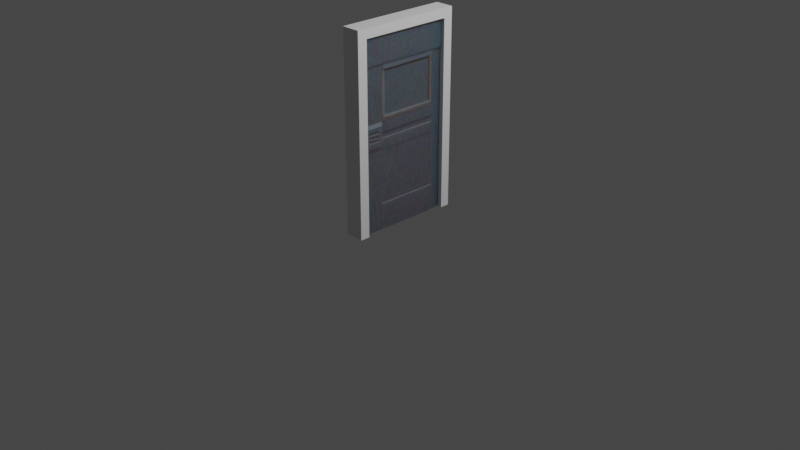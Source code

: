 # Source: door.blend  (saved by Blender 3.3.6; exported with 4.5.12 LTS)
import bpy
from mathutils import Matrix  # noqa: F401  (used for matrix-valued properties, if any)

bpy.ops.wm.read_factory_settings(use_empty=True)
scene = bpy.context.scene
scene.name = 'Scene'

# ---- collections
col_collection = bpy.data.collections.new('Collection'); scene.collection.children.link(col_collection)

# ---- materials (node trees are filled in below, after node groups)
mat_material = bpy.data.materials.new('Material')
mat_material.alpha_threshold = 0.0
mat_material.use_transparent_shadow = False
mat_material.roughness = 0.5
mat_material.line_color = (0.0, 0.0, 0.0, 1.0)
mat_material_001 = bpy.data.materials.new('Material.001')
mat_material_001.alpha_threshold = 0.0
mat_material_001.use_transparent_shadow = False
mat_material_001.roughness = 0.5
mat_material_001.line_color = (0.0, 0.0, 0.0, 1.0)

# ---- material node trees
mat_material.use_nodes = True; mat_material.node_tree.nodes.clear()
_N = mat_material.node_tree.nodes; _L = mat_material.node_tree.links
n0 = _N.new('ShaderNodeOutputMaterial'); n0.name = 'Material Output'; n0.location = (300, 300)
n1 = _N.new('ShaderNodeBsdfPrincipled'); n1.name = 'Principled BSDF'; n1.location = (10, 300)
n1.distribution = 'GGX'
n1.subsurface_method = 'RANDOM_WALK_SKIN'
n1.inputs[3].default_value = 1.45
n1.inputs[27].default_value = (0.0, 0.0, 0.0, 1.0)
n1.inputs[28].default_value = 1.0
_L.new(n1.outputs[0], n0.inputs[0])
n0.is_active_output = True
mat_material_001.use_nodes = True; mat_material_001.node_tree.nodes.clear()
_N = mat_material_001.node_tree.nodes; _L = mat_material_001.node_tree.links
n0 = _N.new('ShaderNodeOutputMaterial'); n0.name = 'Material Output'; n0.location = (300, 300)
n1 = _N.new('ShaderNodeBsdfPrincipled'); n1.name = 'Principled BSDF'; n1.location = (10, 300)
n1.distribution = 'GGX'
n1.subsurface_method = 'RANDOM_WALK_SKIN'
n1.inputs[1].default_value = 0.625
n1.inputs[3].default_value = 1.45
n1.inputs[8].default_value = 1.0
n1.inputs[10].default_value = 0.2
n1.inputs[13].default_value = 0.7568
n1.inputs[14].default_value = (0.8778, 0.8807, 0.8881, 1.0)
n1.inputs[27].default_value = (0.0, 0.0, 0.0, 1.0)
n1.inputs[28].default_value = 1.0
n2 = _N.new('ShaderNodeTexNoise'); n2.name = 'Noise Texture'; n2.location = (-372, 60)
n2.width = 180
n2.inputs[2].default_value = 8.4
n2.inputs[3].default_value = 15.0
n2.inputs[8].default_value = 4.8
n3 = _N.new('ShaderNodeMix'); n3.name = 'Mix'; n3.location = (-160, 180)
n3.data_type = 'RGBA'
n3.inputs[0].default_value = 0.2
n3.inputs[6].default_value = (0.09056, 0.1131, 0.1646, 1.0)
_L.new(n1.outputs[0], n0.inputs[0])
_L.new(n2.outputs[1], n3.inputs[7])
_L.new(n3.outputs[2], n1.inputs[0])
n0.is_active_output = True

# ---- world
world_world = bpy.data.worlds.new('World'); scene.world = world_world
world_world.use_nodes = True; world_world.node_tree.nodes.clear()
_N = world_world.node_tree.nodes; _L = world_world.node_tree.links
n0 = _N.new('ShaderNodeOutputWorld'); n0.name = 'World Output'; n0.location = (300, 300)
n1 = _N.new('ShaderNodeBackground'); n1.name = 'Background'; n1.location = (10, 300)
n1.inputs[0].default_value = (0.05088, 0.05088, 0.05088, 1.0)
_L.new(n1.outputs[0], n0.inputs[0])
n0.is_active_output = True
world_world.color = (0.05088, 0.05088, 0.05088)
world_world.use_sun_shadow = False
world_world.sun_shadow_jitter_overblur = 0.0

# ---- cameras
cam_camera = bpy.data.cameras.new('Camera')
cam_camera.clip_end = 100.0
cam_camera.ortho_scale = 7.314

# ---- lights
light_light = bpy.data.lights.new('Light', 'POINT')
light_light.transmission_factor = 0.0
light_light.energy = 1000.0
light_light.shadow_soft_size = 0.1
light_light.shadow_maximum_resolution = 0.006
light_light.use_absolute_resolution = True

# ---- meshes
me_cube = bpy.data.meshes.new('Cube')
me_cube.from_pydata([(1.0, 1.0, 1.0), (1.0, 1.0, -1.0), (1.0, -1.0, 1.0), (1.0, -1.0, -1.0), (-1.0, 1.0, 1.0), (-1.0, 1.0, -1.0), (-1.0, -1.0, 1.0), (-1.0, -1.0, -1.0), (1.0, 1.0, 0.9058), (-1.0, -1.0, 0.9058), (1.0, -1.0, 0.9058), (-1.0, 1.0, 0.9058), (-1.0, -0.8254, -1.0), (1.0, -0.8254, 1.0), (-1.0, -0.8254, 1.0), (1.0, -0.8254, -1.0), (1.0, -0.8254, 0.9058), (-1.0, -0.8254, 0.9058), (-1.0, 0.8345, 1.0), (1.0, 0.8345, -1.0), (-1.0, 0.8345, 0.9058), (-1.0, 0.8345, -1.0), (1.0, 0.8345, 1.0), (1.0, 0.8345, 0.9058)], [], [(13, 14, 6, 2), (10, 2, 6, 9), (20, 18, 4, 11), (12, 15, 3, 7), (16, 13, 2, 10), (11, 4, 0, 8), (5, 11, 8, 1), (15, 16, 10, 3), (21, 20, 11, 5), (3, 10, 9, 7), (7, 9, 17, 12), (17, 20, 23, 16), (23, 22, 13, 16), (17, 16, 15, 12), (9, 6, 14, 17), (22, 18, 14, 13), (0, 4, 18, 22), (5, 1, 19, 21), (8, 0, 22, 23), (1, 8, 23, 19), (20, 21, 19, 23), (17, 14, 18, 20)])
_uv = me_cube.uv_layers.new(name='UVMap')
_uv.uv.foreach_set('vector', [0.625, 0.7282, 0.875, 0.7282, 0.875, 0.75, 0.625, 0.75, 0.6132, 0.75, 0.625, 0.75, 0.625, 1.0, 0.6132, 1.0, 0.6132, 0.2293, 0.625, 0.2293, 0.625, 0.25, 0.6132, 0.25, 0.125, 0.7282, 0.375, 0.7282, 0.375, 0.75, 0.125, 0.75, 0.6132, 0.7282, 0.625, 0.7282, 0.625, 0.75, 0.6132, 0.75, 0.6132, 0.25, 0.625, 0.25, 0.625, 0.5, 0.6132, 0.5, 0.375, 0.25, 0.6132, 0.25, 0.6132, 0.5, 0.375, 0.5, 0.375, 0.7282, 0.6132, 0.7282, 0.6132, 0.75, 0.375, 0.75, 0.375, 0.2293, 0.6132, 0.2293, 0.6132, 0.25, 0.375, 0.25, 0.375, 0.75, 0.6132, 0.75, 0.6132, 1.0, 0.375, 1.0, 0.375, 0.0, 0.6132, 0.0, 0.6132, 0.02183, 0.375, 0.02183, 0.6132, 0.02183, 0.6132, 0.2293, 0.6132, 0.5207, 0.6132, 0.7282, 0.6132, 0.5207, 0.625, 0.5207, 0.625, 0.7282, 0.6132, 0.7282, 0.6132, 0.02183, 0.6132, 0.7282, 0.375, 0.7282, 0.375, 0.02183, 0.6132, 0.0, 0.625, 0.0, 0.625, 0.02183, 0.6132, 0.02183, 0.625, 0.5207, 0.875, 0.5207, 0.875, 0.7282, 0.625, 0.7282, 0.625, 0.5, 0.875, 0.5, 0.875, 0.5207, 0.625, 0.5207, 0.125, 0.5, 0.375, 0.5, 0.375, 0.5207, 0.125, 0.5207, 0.6132, 0.5, 0.625, 0.5, 0.625, 0.5207, 0.6132, 0.5207, 0.375, 0.5, 0.6132, 0.5, 0.6132, 0.5207, 0.375, 0.5207, 0.6132, 0.2293, 0.375, 0.2293, 0.375, 0.5207, 0.6132, 0.5207, 0.6132, 0.02183, 0.625, 0.02183, 0.625, 0.2293, 0.6132, 0.2293])
me_cube.materials.append(mat_material)
me_cube.use_mirror_vertex_groups = False
me_cube.update()
me_cube_001 = bpy.data.meshes.new('Cube.001')
me_cube_001.from_pydata([(1.0, 1.0, 1.0), (1.0, 1.0, -1.0), (1.0, -1.0, 1.0), (1.0, -1.0, -1.0), (-1.0, 1.0, 1.0), (-1.0, 1.0, -1.0), (-1.0, -1.0, 1.0), (-1.0, -1.0, -1.0), (1.0, 1.0, 0.7088), (1.0, 1.0, 0.4231), (1.0, 1.0, 0.1373), (1.0, 1.0, -0.1484), (1.0, 1.0, -0.4341), (1.0, 1.0, -0.7198), (-1.0, -1.0, -0.7198), (-1.0, -1.0, -0.4341), (-1.349, -0.9591, -0.1084), (-1.349, -0.9591, 0.1021), (-1.0, -1.0, 0.4231), (-1.0, -1.0, 0.7088), (1.0, -1.0, 0.7088), (1.0, -1.0, 0.4231), (1.341, -0.9607, 0.09975), (1.341, -0.9607, -0.1108), (1.0, -1.0, -0.4341), (1.0, -1.0, -0.7198), (-1.0, 1.0, 0.7088), (-1.0, 1.0, 0.4231), (-1.0, 1.0, 0.1373), (-1.0, 1.0, -0.1484), (-1.0, 1.0, -0.4341), (-1.0, 1.0, -0.7198), (-1.0, 0.7835, -1.0), (-1.0, 0.4502, -1.0), (-1.0, 0.1169, -1.0), (-1.0, -0.2165, -1.0), (-1.0, -0.5498, -1.0), (1.0, 0.7835, 1.0), (1.0, 0.4502, 1.0), (1.0, 0.1169, 1.0), (1.0, -0.2165, 1.0), (1.0, -0.5498, 1.0), (-1.0, 0.1169, 1.0), (1.0, -0.5498, -1.0), (1.0, -0.2165, -1.0), (1.0, 0.1169, -1.0), (1.0, 0.4502, -1.0), (1.0, 0.7835, -1.0), (1.0, 0.7835, -0.7198), (1.0, 0.4502, -0.7198), (1.0, 0.1169, -0.7198), (1.0, -0.2165, -0.7198), (1.0, -0.5498, -0.7198), (1.0, 0.7835, -0.4341), (-0.8239, 0.1169, -0.7198), (-0.8239, -0.2165, -0.7198), (-0.8239, -0.5498, -0.7198), (1.0, -0.5498, -0.4341), (1.0, 0.7835, -0.1484), (1.0, 0.4502, -0.1484), (1.0, 0.1169, -0.1484), (1.0, -0.2165, -0.1484), (1.341, -0.5857, -0.1108), (1.242, 0.7299, 0.1909), (1.242, 0.4502, 0.1909), (1.242, 0.1169, 0.1909), (1.242, -0.2165, 0.1909), (1.341, -0.5857, 0.09975), (1.0, 0.7835, 0.4231), (1.0, -0.5498, 0.4231), (1.242, 0.7299, 0.6552), (1.242, 0.4502, 0.6552), (1.242, 0.1169, 0.6552), (1.242, -0.2165, 0.6552), (1.242, -0.4962, 0.6552), (-1.0, -0.5498, -0.7198), (-1.0, -0.2165, -0.7198), (-1.0, 0.1169, -0.7198), (-1.0, 0.4502, -0.7198), (-1.0, 0.7835, -0.7198), (-1.0, -0.5498, -0.4341), (-1.0, 0.7835, -0.4341), (-1.349, -0.5841, -0.1084), (-1.0, -0.2165, -0.1484), (-1.0, 0.1169, -0.1484), (-1.0, 0.4502, -0.1484), (-1.0, 0.7835, -0.1484), (-1.349, -0.5841, 0.1021), (-1.294, -0.2165, 0.1909), (-1.294, 0.1169, 0.1909), (-1.294, 0.4502, 0.1909), (-1.294, 0.7299, 0.1909), (-1.0, -0.5498, 0.4231), (-1.0, 0.7835, 0.4231), (-1.294, -0.4962, 0.6552), (-1.294, -0.2165, 0.6552), (-1.294, 0.1169, 0.6552), (-1.294, 0.4502, 0.6552), (-1.294, 0.7299, 0.6552), (-1.0, -1.0, -0.1484), (-1.0, -1.0, 0.1373), (1.0, -1.0, 0.1373), (1.0, -1.0, -0.1484), (1.0, -0.5498, -0.1484), (1.242, -0.4962, 0.1909), (-1.0, -0.5498, -0.1484), (-1.294, -0.4962, 0.1909), (1.0, 0.7835, 0.1373), (1.0, 0.4502, 0.1373), (1.0, 0.1169, 0.1373), (1.0, -0.2165, 0.1373), (1.0, -0.5498, 0.1373), (1.0, 0.7835, 0.7088), (1.0, 0.4502, 0.7088), (1.0, 0.1169, 0.7088), (1.0, -0.2165, 0.7088), (1.0, -0.5498, 0.7088), (-1.0, -0.5498, 0.1373), (-1.0, -0.2165, 0.1373), (-1.0, 0.1169, 0.1373), (-1.0, 0.4502, 0.1373), (-1.0, 0.7835, 0.1373), (-1.0, -0.5498, 0.7088), (-1.0, -0.2165, 0.7088), (-1.0, 0.1169, 0.7088), (-1.0, 0.4502, 0.7088), (-1.0, 0.7835, 0.7088), (-1.294, -0.4962, 0.4231), (-1.294, 0.7299, 0.4231), (1.242, 0.7299, 0.4231), (1.242, -0.4962, 0.4231), (0.6213, 0.7299, 0.4231), (0.6213, 0.4502, 0.4231), (0.6213, 0.1169, 0.4231), (0.6213, -0.2165, 0.4231), (0.6213, -0.4962, 0.4231), (-0.5731, -0.4916, 0.4224), (-0.5731, -0.2118, 0.4224), (-0.5731, 0.1215, 0.4224), (-0.5731, 0.4548, 0.4224), (-0.5731, 0.7346, 0.4224), (-0.5731, -0.2118, 0.6545), (-0.5731, 0.1215, 0.6545), (-0.5731, 0.4548, 0.6545), (-0.5731, -0.2118, 0.1903), (-0.5731, 0.1215, 0.1903), (-0.5731, 0.4548, 0.1903), (0.6213, 0.4502, 0.6552), (0.6213, 0.1169, 0.6552), (0.6213, -0.2165, 0.6552), (0.6213, 0.4502, 0.1909), (0.6213, 0.1169, 0.1909), (0.6213, -0.2165, 0.1909), (0.6213, 0.7299, 0.1909), (0.6213, -0.4962, 0.1909), (0.6213, 0.7299, 0.6552), (0.6213, -0.4962, 0.6552), (-0.5731, -0.4916, 0.1903), (-0.5731, 0.7346, 0.1903), (-0.5731, -0.4916, 0.6545), (-0.5731, 0.7346, 0.6545), (-1.0, -1.0, -0.09123), (-1.0, -1.0, -0.03409), (-1.0, -1.0, 0.02305), (-1.0, -1.0, 0.0802), (1.0, -1.0, 0.0802), (1.0, -1.0, 0.02305), (1.0, -1.0, -0.03409), (1.0, -1.0, -0.09123), (-1.0, -0.5498, 0.0802), (-1.0, -0.5498, 0.02305), (-1.0, -0.5498, -0.03409), (-1.0, -0.5498, -0.09123), (-1.0, -0.2165, 0.0802), (-1.0, -0.2165, 0.02305), (-1.0, -0.2165, -0.03409), (-1.0, -0.2165, -0.09123), (-1.0, 0.1169, 0.0802), (-1.0, 0.1169, 0.02305), (-1.0, 0.1169, -0.03409), (-1.0, 0.1169, -0.09123), (-1.0, 0.4502, 0.0802), (-1.0, 0.4502, 0.02305), (-1.0, 0.4502, -0.03409), (-1.0, 0.4502, -0.09123), (-1.0, 0.7835, 0.0802), (-1.0, 0.7835, 0.02305), (-1.0, 0.7835, -0.03409), (-1.0, 0.7835, -0.09123), (1.0, 0.7835, 0.0802), (1.0, 0.7835, 0.02305), (1.0, 0.7835, -0.03409), (1.0, 0.7835, -0.09123), (1.0, 0.4502, 0.0802), (1.0, 0.4502, 0.02305), (1.0, 0.4502, -0.03409), (1.0, 0.4502, -0.09123), (1.0, 0.1169, 0.0802), (1.0, 0.1169, 0.02305), (1.0, 0.1169, -0.03409), (1.0, 0.1169, -0.09123), (1.0, -0.2165, 0.0802), (1.0, -0.2165, 0.02305), (1.0, -0.2165, -0.03409), (1.0, -0.2165, -0.09123), (1.0, -0.5498, 0.0802), (1.0, -0.5498, 0.02305), (1.0, -0.5498, -0.03409), (1.0, -0.5498, -0.09123), (-1.349, -0.9591, -0.06632), (-1.349, -0.9591, -0.02422), (-1.349, -0.9591, 0.01789), (-1.349, -0.9591, 0.05999), (1.341, -0.9607, 0.05764), (1.341, -0.9607, 0.01554), (1.341, -0.9607, -0.02657), (1.341, -0.9607, -0.06867), (-1.349, -0.5841, 0.05999), (-1.349, -0.5841, 0.01789), (-1.349, -0.5841, -0.02422), (-1.349, -0.5841, -0.06632), (1.341, -0.5857, 0.05764), (1.341, -0.5857, 0.01554), (1.341, -0.5857, -0.02657), (1.341, -0.5857, -0.06867), (1.0, -0.6133, -0.1484), (1.0, -0.6883, -0.1484), (1.0, -0.7634, -0.1484), (1.0, -0.8384, -0.1484), (1.0, -0.9134, -0.1484), (1.0, -0.6133, 0.1373), (1.0, -0.6883, 0.1373), (1.0, -0.7634, 0.1373), (1.0, -0.8384, 0.1373), (1.0, -0.9134, 0.1373), (1.341, -0.6386, -0.1108), (1.341, -0.701, -0.1108), (1.341, -0.7635, -0.1108), (1.341, -0.826, -0.1108), (1.341, -0.8885, -0.1108), (1.341, -0.6386, 0.09975), (1.341, -0.701, 0.09975), (1.341, -0.7635, 0.09975), (1.341, -0.826, 0.09975), (1.341, -0.8885, 0.09975), (1.341, -0.6386, -0.06867), (1.341, -0.701, -0.06867), (1.341, -0.7635, -0.06867), (1.341, -0.826, -0.06867), (1.341, -0.8885, -0.06867), (1.341, -0.6386, -0.02657), (1.341, -0.701, -0.02657), (1.341, -0.7635, -0.02657), (1.341, -0.826, -0.02657), (1.341, -0.8885, -0.02657), (1.341, -0.6386, 0.01554), (1.341, -0.701, 0.01554), (1.341, -0.7635, 0.01554), (1.341, -0.826, 0.01554), (1.341, -0.8885, 0.01554), (1.341, -0.6386, 0.05764), (1.341, -0.701, 0.05764), (1.341, -0.7635, 0.05764), (1.341, -0.826, 0.05764), (1.341, -0.8885, 0.05764), (1.341, -0.6698, -0.06867), (1.341, -0.7323, -0.06867), (1.341, -0.7948, -0.06867), (1.341, -0.8573, -0.06867), (1.341, -0.6698, -0.02657), (1.341, -0.7323, -0.02657), (1.341, -0.7948, -0.02657), (1.341, -0.8573, -0.02657), (1.341, -0.6698, 0.01554), (1.341, -0.7323, 0.01554), (1.341, -0.7948, 0.01554), (1.341, -0.8573, 0.01554), (1.341, -0.6698, 0.05764), (1.341, -0.7323, 0.05764), (1.341, -0.7948, 0.05764), (1.341, -0.8573, 0.05764), (1.341, -0.6386, 0.03659), (1.341, -0.701, 0.03659), (1.341, -0.7635, 0.03659), (1.341, -0.826, 0.03659), (1.341, -0.8885, 0.03659), (1.341, -0.6386, -0.005517), (1.341, -0.701, -0.005517), (1.341, -0.7635, -0.005517), (1.341, -0.826, -0.005517), (1.341, -0.8885, -0.005517), (1.341, -0.6386, -0.04762), (1.341, -0.701, -0.04762), (1.341, -0.7635, -0.04762), (1.341, -0.826, -0.04762), (1.341, -0.8885, -0.04762), (1.341, -0.8573, -0.04762), (1.341, -0.7948, -0.04762), (1.341, -0.7323, -0.04762), (1.341, -0.6698, -0.04762), (1.341, -0.8573, -0.005517), (1.341, -0.7948, -0.005517), (1.341, -0.7323, -0.005517), (1.341, -0.6698, -0.005517), (1.341, -0.8573, 0.03659), (1.341, -0.7948, 0.03659), (1.341, -0.7323, 0.03659), (1.341, -0.6698, 0.03659), (1.015, -0.6698, -0.02657), (1.015, -0.701, -0.02657), (1.015, -0.7323, -0.02657), (1.015, -0.7635, -0.02657), (1.015, -0.7948, -0.02657), (1.015, -0.826, -0.02657), (1.015, -0.8573, -0.02657), (1.015, -0.8885, -0.02657), (1.015, -0.6698, 0.01554), (1.015, -0.701, 0.01554), (1.015, -0.7323, 0.01554), (1.015, -0.7635, 0.01554), (1.015, -0.7948, 0.01554), (1.015, -0.826, 0.01554), (1.015, -0.8573, 0.01554), (1.015, -0.8885, 0.01554), (1.015, -0.6698, 0.05764), (1.015, -0.701, 0.05764), (1.015, -0.7323, 0.05764), (1.015, -0.7635, 0.05764), (1.015, -0.7948, 0.05764), (1.015, -0.826, 0.05764), (1.015, -0.8573, 0.05764), (1.015, -0.8885, 0.05764), (1.015, -0.6386, -0.02657), (1.015, -0.6386, 0.01554), (1.015, -0.6386, 0.05764), (1.015, -0.6386, 0.03659), (1.015, -0.701, 0.03659), (1.015, -0.7635, 0.03659), (1.015, -0.826, 0.03659), (1.015, -0.8885, 0.03659), (1.015, -0.6386, -0.005517), (1.015, -0.701, -0.005517), (1.015, -0.7635, -0.005517), (1.015, -0.826, -0.005517), (1.015, -0.8885, -0.005517), (1.015, -0.6386, -0.04762), (1.015, -0.701, -0.04762), (1.015, -0.7635, -0.04762), (1.015, -0.826, -0.04762), (1.015, -0.8885, -0.04762), (1.015, -0.8573, -0.04762), (1.015, -0.7948, -0.04762), (1.015, -0.7323, -0.04762), (1.015, -0.6698, -0.04762), (1.015, -0.8573, -0.005517), (1.015, -0.7948, -0.005517), (1.015, -0.7323, -0.005517), (1.015, -0.6698, -0.005517), (1.015, -0.8573, 0.03659), (1.015, -0.7948, 0.03659), (1.015, -0.7323, 0.03659), (1.015, -0.6698, 0.03659), (-1.0, -0.925, -0.1484), (-1.0, -0.8499, -0.1484), (-1.0, -0.7749, -0.1484), (-1.0, -0.6999, -0.1484), (-1.0, -0.6248, -0.1484), (-1.0, -0.925, 0.1373), (-1.0, -0.8499, 0.1373), (-1.0, -0.7749, 0.1373), (-1.0, -0.6999, 0.1373), (-1.0, -0.6248, 0.1373), (-1.349, -0.8966, -0.1084), (-1.349, -0.8341, -0.1084), (-1.349, -0.7716, -0.1084), (-1.349, -0.7091, -0.1084), (-1.349, -0.6466, -0.1084), (-1.349, -0.8966, 0.1021), (-1.349, -0.8341, 0.1021), (-1.349, -0.7716, 0.1021), (-1.349, -0.7091, 0.1021), (-1.349, -0.6466, 0.1021), (-1.349, -0.8966, -0.06632), (-1.349, -0.8341, -0.06632), (-1.349, -0.7716, -0.06632), (-1.349, -0.7091, -0.06632), (-1.349, -0.6466, -0.06632), (-1.349, -0.8966, -0.02422), (-1.349, -0.8341, -0.02422), (-1.349, -0.7716, -0.02422), (-1.349, -0.7091, -0.02422), (-1.349, -0.6466, -0.02422), (-1.349, -0.8966, 0.01789), (-1.349, -0.8341, 0.01789), (-1.349, -0.7716, 0.01789), (-1.349, -0.7091, 0.01789), (-1.349, -0.6466, 0.01789), (-1.349, -0.8966, 0.05999), (-1.349, -0.8341, 0.05999), (-1.349, -0.7716, 0.05999), (-1.349, -0.7091, 0.05999), (-1.349, -0.6466, 0.05999), (-1.349, -0.8653, -0.06632), (-1.349, -0.8028, -0.06632), (-1.349, -0.7403, -0.06632), (-1.349, -0.6778, -0.06632), (-1.349, -0.8653, -0.02422), (-1.349, -0.8028, -0.02422), (-1.349, -0.7403, -0.02422), (-1.349, -0.6778, -0.02422), (-1.349, -0.8653, 0.01789), (-1.349, -0.8028, 0.01789), (-1.349, -0.7403, 0.01789), (-1.349, -0.6778, 0.01789), (-1.349, -0.8653, 0.05999), (-1.349, -0.8028, 0.05999), (-1.349, -0.7403, 0.05999), (-1.349, -0.6778, 0.05999), (-1.349, -0.8966, 0.03894), (-1.349, -0.8341, 0.03894), (-1.349, -0.7716, 0.03894), (-1.349, -0.7091, 0.03894), (-1.349, -0.6466, 0.03894), (-1.349, -0.8966, -0.003164), (-1.349, -0.8341, -0.003164), (-1.349, -0.7716, -0.003164), (-1.349, -0.7091, -0.003164), (-1.349, -0.6466, -0.003164), (-1.349, -0.8966, -0.04527), (-1.349, -0.8341, -0.04527), (-1.349, -0.7716, -0.04527), (-1.349, -0.7091, -0.04527), (-1.349, -0.6466, -0.04527), (-1.349, -0.6778, -0.04527), (-1.349, -0.7403, -0.04527), (-1.349, -0.8028, -0.04527), (-1.349, -0.8653, -0.04527), (-1.349, -0.6778, -0.003164), (-1.349, -0.7403, -0.003164), (-1.349, -0.8028, -0.003164), (-1.349, -0.8653, -0.003164), (-1.349, -0.6778, 0.03894), (-1.349, -0.7403, 0.03894), (-1.349, -0.8028, 0.03894), (-1.349, -0.8653, 0.03894), (-1.004, -0.8653, -0.02422), (-1.004, -0.8341, -0.02422), (-1.004, -0.8028, -0.02422), (-1.004, -0.7716, -0.02422), (-1.004, -0.7403, -0.02422), (-1.004, -0.7091, -0.02422), (-1.004, -0.6778, -0.02422), (-1.004, -0.6466, -0.02422), (-1.004, -0.8653, 0.01789), (-1.004, -0.8341, 0.01789), (-1.004, -0.8028, 0.01789), (-1.004, -0.7716, 0.01789), (-1.004, -0.7403, 0.01789), (-1.004, -0.7091, 0.01789), (-1.004, -0.6778, 0.01789), (-1.004, -0.6466, 0.01789), (-1.004, -0.8653, 0.05999), (-1.004, -0.8341, 0.05999), (-1.004, -0.8028, 0.05999), (-1.004, -0.7716, 0.05999), (-1.004, -0.7403, 0.05999), (-1.004, -0.7091, 0.05999), (-1.004, -0.6778, 0.05999), (-1.004, -0.6466, 0.05999), (-1.004, -0.8966, -0.02422), (-1.004, -0.8966, 0.01789), (-1.004, -0.8966, 0.05999), (-1.004, -0.8966, 0.03894), (-1.004, -0.8341, 0.03894), (-1.004, -0.7716, 0.03894), (-1.004, -0.7091, 0.03894), (-1.004, -0.6466, 0.03894), (-1.004, -0.8966, -0.003164), (-1.004, -0.8341, -0.003164), (-1.004, -0.7716, -0.003164), (-1.004, -0.7091, -0.003164), (-1.004, -0.6466, -0.003164), (-1.004, -0.8966, -0.04527), (-1.004, -0.8341, -0.04527), (-1.004, -0.7716, -0.04527), (-1.004, -0.7091, -0.04527), (-1.004, -0.6466, -0.04527), (-1.004, -0.6778, -0.04527), (-1.004, -0.7403, -0.04527), (-1.004, -0.8028, -0.04527), (-1.004, -0.8653, -0.04527), (-1.004, -0.6778, -0.003164), (-1.004, -0.7403, -0.003164), (-1.004, -0.8028, -0.003164), (-1.004, -0.8653, -0.003164), (-1.004, -0.6778, 0.03894), (-1.004, -0.7403, 0.03894), (-1.004, -0.8028, 0.03894), (-1.004, -0.8653, 0.03894), (1.319, -0.5498, 1.0), (1.319, -1.0, 1.0), (1.319, 1.0, 1.0), (1.319, 1.0, 0.7088), (1.319, -1.0, 0.7088), (1.319, -0.5498, 0.7088), (1.319, 0.7835, 1.0), (1.319, 0.4502, 1.0), (1.319, 0.1169, 1.0), (1.319, -0.2165, 1.0), (1.319, 0.7835, 0.7088), (1.319, 0.4502, 0.7088), (1.319, 0.1169, 0.7088), (1.319, -0.2165, 0.7088), (-1.391, -1.0, 0.7088), (-1.391, -1.0, 1.0), (-1.391, 1.0, 1.0), (-1.391, 1.0, 0.7088), (-1.391, 0.7835, 0.7088), (-1.391, -0.5498, 0.7088), (-1.391, -0.2165, 0.7088), (-1.391, 0.1169, 0.7088), (-1.391, 0.4502, 0.7088), (-1.211, 0.7835, -1.0), (-1.211, 0.4502, -1.0), (-1.211, 0.1169, -1.0), (-1.211, -0.2165, -1.0), (-1.211, -0.5498, -1.0), (-1.211, -0.5498, -0.7198), (-1.211, -0.2165, -0.7198), (-1.211, 0.1169, -0.7198), (-1.211, 0.4502, -0.7198), (-1.211, 0.7835, -0.7198), (1.123, -0.5498, -1.0), (1.123, -0.2165, -1.0), (1.123, 0.1169, -1.0), (1.123, 0.4502, -1.0), (1.123, 0.7835, -1.0), (1.123, 0.7835, -0.7198), (1.123, 0.4502, -0.7198), (1.123, 0.1169, -0.7198), (1.123, -0.2165, -0.7198), (1.123, -0.5498, -0.7198), (0.8761, 0.7835, -0.7198), (0.8761, 0.4502, -0.7198), (0.8761, 0.1169, -0.7198), (0.8761, -0.2165, -0.7198), (0.8761, -0.5498, -0.7198), (0.8761, 0.7835, -0.4341), (0.8761, 0.4502, -0.4341), (0.8761, 0.1169, -0.4341), (0.8761, -0.2165, -0.4341), (0.8761, -0.5498, -0.4341), (0.8761, 0.7835, -0.1484), (0.8761, 0.4502, -0.1484), (0.8761, 0.1169, -0.1484), (0.8761, -0.2165, -0.1484), (0.8761, -0.5498, -0.1484), (-0.8239, 0.4502, -0.7198), (-0.8239, 0.7835, -0.7198), (-0.8239, -0.5498, -0.4341), (-0.8239, -0.2165, -0.4341), (-0.8239, 0.1169, -0.4341), (-0.8239, 0.4502, -0.4341), (-0.8239, 0.7835, -0.4341), (-0.8239, -0.5498, -0.1484), (-0.8239, -0.2165, -0.1484), (-0.8239, 0.1169, -0.1484), (-0.8239, 0.4502, -0.1484), (-0.8239, 0.7835, -0.1484), (1.0, 0.7835, 0.05163), (1.0, 0.7835, -0.06266), (1.0, 0.4502, 0.05163), (1.0, 0.4502, -0.06266), (1.0, 0.1169, 0.05163), (1.0, 0.1169, -0.06266), (1.0, -0.2165, 0.05163), (1.0, -0.2165, -0.06266), (1.0, -0.5498, 0.05163), (1.0, -0.5498, -0.06266), (1.0, -0.3831, -0.09123), (1.0, -0.3831, -0.03409), (1.0, -0.3831, 0.02305), (1.0, -0.3831, 0.0802), (1.0, -0.04981, -0.09123), (1.0, -0.04981, -0.03409), (1.0, -0.04981, 0.02305), (1.0, -0.04981, 0.0802), (1.0, 0.2835, -0.09123), (1.0, 0.2835, -0.03409), (1.0, 0.2835, 0.02305), (1.0, 0.2835, 0.0802), (1.0, 0.6169, -0.09123), (1.0, 0.6169, -0.03409), (1.0, 0.6169, 0.02305), (1.0, 0.6169, 0.0802), (1.0, 0.6169, 0.05163), (1.0, 0.6169, -0.06266), (1.0, 0.2835, 0.05163), (1.0, 0.2835, -0.06266), (1.0, -0.04981, 0.05163), (1.0, -0.04981, -0.06266), (1.0, -0.3831, 0.05163), (1.0, -0.3831, -0.06266), (0.7522, 0.7835, 0.02305), (0.7522, 0.7835, -0.03409), (0.7522, 0.4502, 0.02305), (0.7522, 0.4502, -0.03409), (0.7522, 0.1169, 0.02305), (0.7522, 0.1169, -0.03409), (0.7522, -0.2165, 0.02305), (0.7522, -0.2165, -0.03409), (0.7522, -0.5498, 0.02305), (0.7522, -0.5498, -0.03409), (0.7522, -0.3831, -0.03409), (0.7522, -0.3831, 0.02305), (0.7522, -0.04981, -0.03409), (0.7522, -0.04981, 0.02305), (0.7522, 0.2835, -0.03409), (0.7522, 0.2835, 0.02305), (0.7522, 0.6169, -0.03409), (0.7522, 0.6169, 0.02305), (-0.7171, -0.5498, 0.02305), (-0.7171, -0.5498, -0.03409), (-0.7171, -0.2165, 0.02305), (-0.7171, -0.2165, -0.03409), (-0.7171, 0.1169, 0.02305), (-0.7171, 0.1169, -0.03409), (-0.7171, 0.4502, 0.02305), (-0.7171, 0.4502, -0.03409), (-0.7171, 0.7835, 0.02305), (-0.7171, 0.7835, -0.03409)], [], [(41, 42, 6, 2), (20, 2, 6, 19), (4, 26, 516, 515), (36, 43, 3, 7), (69, 116, 20, 21, 101, 234, 233, 232, 231, 230, 111), (26, 4, 0, 8), (5, 31, 13, 1), (31, 30, 12, 13), (30, 29, 11, 12), (29, 28, 10, 11), (28, 27, 9, 10), (27, 26, 8, 9), (57, 103, 225, 226, 227, 228, 229, 102, 24, 25, 3, 43, 52), (264, 244, 22, 213), (93, 126, 26, 27, 28, 29, 30, 31, 5, 32, 79, 81, 86, 188, 187, 186, 185, 121), (3, 25, 14, 7), (25, 24, 15, 14), (24, 102, 99, 15), (165, 101, 100, 164), (101, 21, 18, 100), (21, 20, 19, 18), (74, 130, 135, 156), (72, 73, 149, 148), (95, 96, 142, 141), (129, 70, 155, 131), (71, 72, 148, 147), (94, 95, 141, 159), (128, 91, 158, 140), (70, 71, 147, 155), (401, 381, 87, 217), (169, 117, 118, 173), (173, 118, 119, 177), (177, 119, 120, 181), (181, 120, 121, 185), (100, 18, 19, 122, 92, 117, 371, 370, 369, 368, 367), (81, 79, 558, 563), (83, 84, 566, 565), (79, 78, 557, 558), (75, 80, 559, 56), (7, 14, 15, 99, 362, 363, 364, 365, 366, 105, 80, 75, 36), (105, 83, 565, 564), (78, 77, 54, 557), (85, 86, 568, 567), (86, 81, 563, 568), (33, 34, 524, 523), (91, 90, 146, 158), (106, 127, 136, 157), (104, 66, 152, 154), (90, 89, 145, 146), (570, 569, 190, 191), (98, 128, 140, 160), (66, 65, 151, 152), (89, 88, 144, 145), (127, 94, 159, 136), (189, 107, 108, 193, 594), (193, 108, 109, 197, 590), (197, 109, 110, 201, 586), (201, 110, 111, 205, 582), (50, 49, 543, 544), (57, 52, 546, 551), (61, 103, 556, 555), (48, 53, 547, 542), (49, 48, 542, 543), (60, 61, 555, 554), (52, 51, 545, 546), (103, 57, 551, 556), (43, 44, 533, 532), (116, 115, 512, 504), (5, 1, 47, 32), (32, 47, 46, 33), (33, 46, 45, 34), (34, 45, 44, 35), (35, 44, 43, 36), (0, 4, 42, 37), (37, 42, 38), (38, 42, 39), (39, 42, 40), (40, 42, 41), (209, 16, 99, 161), (213, 22, 101, 165), (239, 23, 102, 229), (240, 67, 111, 230), (376, 82, 105, 366), (377, 17, 100, 367), (217, 87, 117, 169), (224, 62, 103, 208), (63, 64, 108, 107), (64, 65, 109, 108), (65, 66, 110, 109), (66, 104, 111, 110), (71, 70, 112, 113), (72, 71, 113, 114), (73, 72, 114, 115), (74, 73, 115, 116), (106, 88, 118, 117), (88, 89, 119, 118), (89, 90, 120, 119), (90, 91, 121, 120), (95, 94, 122, 123), (96, 95, 123, 124), (97, 96, 124, 125), (98, 97, 125, 126), (94, 127, 92, 122), (128, 98, 126, 93), (127, 106, 117, 92), (91, 128, 93, 121), (70, 129, 68, 112), (130, 74, 116, 69), (129, 63, 107, 68), (104, 130, 69, 111), (136, 159, 141, 137), (137, 141, 142, 138), (138, 142, 143, 139), (139, 143, 160, 140), (157, 136, 137, 144), (144, 137, 138, 145), (145, 138, 139, 146), (146, 139, 140, 158), (131, 155, 147, 132), (132, 147, 148, 133), (133, 148, 149, 134), (134, 149, 156, 135), (153, 131, 132, 150), (150, 132, 133, 151), (151, 133, 134, 152), (152, 134, 135, 154), (96, 97, 143, 142), (73, 74, 156, 149), (63, 129, 131, 153), (64, 63, 153, 150), (97, 98, 160, 143), (88, 106, 157, 144), (130, 104, 154, 135), (65, 64, 150, 151), (67, 221, 205, 111), (221, 222, 206, 577, 205), (222, 223, 207, 206), (223, 224, 208, 578, 207), (82, 220, 172, 105), (220, 219, 171, 172), (219, 218, 170, 171), (218, 217, 169, 170), (23, 216, 168, 102), (216, 215, 167, 168), (215, 214, 166, 167), (214, 213, 165, 166), (17, 212, 164, 100), (212, 211, 163, 164), (211, 210, 162, 163), (210, 209, 161, 162), (61, 204, 579, 208, 103), (602, 580, 207, 578), (207, 580, 613, 612), (601, 582, 205, 577), (60, 200, 583, 204, 61), (600, 584, 203, 576), (190, 593, 620, 603), (599, 586, 201, 575), (59, 196, 587, 200, 60), (598, 588, 199, 574), (198, 585, 616, 607), (597, 590, 197, 573), (58, 192, 591, 196, 59), (596, 592, 195, 572), (592, 191, 604, 619), (595, 594, 193, 571), (85, 184, 188, 86), (184, 183, 187, 188), (183, 179, 626, 628), (182, 181, 185, 186), (84, 180, 184, 85), (180, 179, 183, 184), (186, 187, 630, 629), (178, 177, 181, 182), (83, 176, 180, 84), (176, 175, 179, 180), (187, 183, 628, 630), (174, 173, 177, 178), (105, 172, 176, 83), (172, 171, 175, 176), (170, 174, 623, 621), (170, 169, 173, 174), (376, 386, 220, 82), (386, 432, 391, 219, 220), (391, 427, 396, 218, 219), (396, 422, 401, 217, 218), (102, 168, 161, 99), (168, 167, 162, 161), (167, 166, 163, 162), (166, 165, 164, 163), (239, 249, 216, 23), (249, 295, 254, 215, 216), (254, 290, 259, 214, 215), (259, 285, 264, 213, 214), (222, 221, 260, 281, 255), (279, 263, 329, 328), (263, 280, 330, 329), (284, 305, 359, 338), (278, 262, 327, 326), (223, 222, 255, 286, 250), (262, 279, 328, 327), (298, 292, 346, 352), (277, 261, 325, 324), (261, 278, 326, 325), (224, 223, 250, 291, 245), (293, 298, 352, 347), (260, 277, 324, 334), (304, 284, 338, 358), (276, 259, 323, 322), (62, 224, 245, 235), (235, 245, 265, 246, 236), (236, 246, 266, 247, 237), (237, 247, 267, 248, 238), (238, 248, 268, 249, 239), (22, 244, 234, 101), (244, 243, 233, 234), (243, 242, 232, 233), (242, 241, 231, 232), (241, 240, 230, 231), (62, 235, 225, 103), (235, 236, 226, 225), (236, 237, 227, 226), (237, 238, 228, 227), (238, 239, 229, 228), (221, 67, 240, 260), (260, 240, 241, 261, 277), (261, 241, 242, 262, 278), (262, 242, 243, 263, 279), (263, 243, 244, 264, 280), (268, 296, 295, 249), (248, 294, 296, 268), (258, 276, 322, 321), (267, 297, 294, 248), (247, 293, 297, 267), (285, 304, 358, 339), (266, 298, 293, 247), (246, 292, 298, 266), (275, 258, 321, 320), (265, 299, 292, 246), (245, 291, 299, 265), (257, 275, 320, 319), (272, 300, 290, 254), (253, 289, 300, 272), (297, 293, 347, 351), (271, 301, 289, 253), (252, 288, 301, 271), (274, 257, 319, 318), (270, 302, 288, 252), (251, 287, 302, 270), (256, 274, 318, 317), (269, 303, 287, 251), (250, 286, 303, 269), (294, 297, 351, 348), (276, 304, 285, 259), (258, 284, 304, 276), (273, 256, 317, 316), (275, 305, 284, 258), (257, 283, 305, 275), (255, 273, 316, 333), (274, 306, 283, 257), (256, 282, 306, 274), (303, 286, 340, 357), (273, 307, 282, 256), (255, 281, 307, 273), (253, 272, 314, 313), (361, 324, 325, 336), (360, 326, 327, 337), (359, 328, 329, 338), (358, 330, 331, 339), (357, 316, 317, 341), (356, 318, 319, 342), (355, 320, 321, 343), (354, 322, 323, 344), (353, 308, 309, 346), (352, 310, 311, 347), (351, 312, 313, 348), (350, 314, 315, 349), (348, 313, 314, 350), (347, 311, 312, 351), (346, 309, 310, 352), (345, 332, 308, 353), (343, 321, 322, 354), (342, 319, 320, 355), (341, 317, 318, 356), (340, 333, 316, 357), (338, 329, 330, 358), (337, 327, 328, 359), (336, 325, 326, 360), (335, 334, 324, 361), (305, 283, 337, 359), (281, 260, 334, 335), (280, 264, 331, 330), (292, 299, 353, 346), (299, 291, 345, 353), (283, 306, 360, 337), (306, 282, 336, 360), (264, 285, 339, 331), (290, 300, 354, 344), (286, 255, 333, 340), (300, 289, 343, 354), (282, 307, 361, 336), (307, 281, 335, 361), (289, 301, 355, 343), (259, 290, 344, 323), (301, 288, 342, 355), (291, 250, 332, 345), (288, 302, 356, 342), (269, 251, 309, 308), (302, 287, 341, 356), (254, 295, 349, 315), (250, 269, 308, 332), (270, 252, 311, 310), (295, 296, 350, 349), (251, 270, 310, 309), (271, 253, 313, 312), (296, 294, 348, 350), (252, 271, 312, 311), (272, 254, 315, 314), (287, 303, 357, 341), (211, 212, 397, 418, 392), (416, 400, 466, 465), (400, 417, 467, 466), (421, 442, 496, 475), (415, 399, 464, 463), (210, 211, 392, 423, 387), (399, 416, 465, 464), (435, 429, 483, 489), (414, 398, 462, 461), (398, 415, 463, 462), (209, 210, 387, 428, 382), (430, 435, 489, 484), (397, 414, 461, 471), (441, 421, 475, 495), (413, 396, 460, 459), (16, 209, 382, 372), (372, 382, 402, 383, 373), (373, 383, 403, 384, 374), (374, 384, 404, 385, 375), (375, 385, 405, 386, 376), (87, 381, 371, 117), (381, 380, 370, 371), (380, 379, 369, 370), (379, 378, 368, 369), (378, 377, 367, 368), (16, 372, 362, 99), (372, 373, 363, 362), (373, 374, 364, 363), (374, 375, 365, 364), (375, 376, 366, 365), (212, 17, 377, 397), (397, 377, 378, 398, 414), (398, 378, 379, 399, 415), (399, 379, 380, 400, 416), (400, 380, 381, 401, 417), (405, 433, 432, 386), (385, 431, 433, 405), (395, 413, 459, 458), (404, 434, 431, 385), (384, 430, 434, 404), (422, 441, 495, 476), (403, 435, 430, 384), (383, 429, 435, 403), (412, 395, 458, 457), (402, 436, 429, 383), (382, 428, 436, 402), (394, 412, 457, 456), (409, 437, 427, 391), (390, 426, 437, 409), (434, 430, 484, 488), (408, 438, 426, 390), (389, 425, 438, 408), (411, 394, 456, 455), (407, 439, 425, 389), (388, 424, 439, 407), (393, 411, 455, 454), (406, 440, 424, 388), (387, 423, 440, 406), (431, 434, 488, 485), (413, 441, 422, 396), (395, 421, 441, 413), (410, 393, 454, 453), (412, 442, 421, 395), (394, 420, 442, 412), (392, 410, 453, 470), (411, 443, 420, 394), (393, 419, 443, 411), (440, 423, 477, 494), (410, 444, 419, 393), (392, 418, 444, 410), (390, 409, 451, 450), (498, 461, 462, 473), (497, 463, 464, 474), (496, 465, 466, 475), (495, 467, 468, 476), (494, 453, 454, 478), (493, 455, 456, 479), (492, 457, 458, 480), (491, 459, 460, 481), (490, 445, 446, 483), (489, 447, 448, 484), (488, 449, 450, 485), (487, 451, 452, 486), (485, 450, 451, 487), (484, 448, 449, 488), (483, 446, 447, 489), (482, 469, 445, 490), (480, 458, 459, 491), (479, 456, 457, 492), (478, 454, 455, 493), (477, 470, 453, 494), (475, 466, 467, 495), (474, 464, 465, 496), (473, 462, 463, 497), (472, 471, 461, 498), (442, 420, 474, 496), (418, 397, 471, 472), (417, 401, 468, 467), (429, 436, 490, 483), (436, 428, 482, 490), (420, 443, 497, 474), (443, 419, 473, 497), (401, 422, 476, 468), (427, 437, 491, 481), (423, 392, 470, 477), (437, 426, 480, 491), (419, 444, 498, 473), (444, 418, 472, 498), (426, 438, 492, 480), (396, 427, 481, 460), (438, 425, 479, 492), (428, 387, 469, 482), (425, 439, 493, 479), (406, 388, 446, 445), (439, 424, 478, 493), (391, 432, 486, 452), (387, 406, 445, 469), (407, 389, 448, 447), (432, 433, 487, 486), (388, 407, 447, 446), (408, 390, 450, 449), (433, 431, 485, 487), (389, 408, 449, 448), (409, 391, 452, 451), (424, 440, 494, 478), (506, 507, 508, 499, 500, 503, 504, 512, 511, 510, 509, 502, 501, 505), (8, 0, 501, 502), (0, 37, 505, 501), (37, 38, 506, 505), (112, 8, 502, 509), (20, 116, 504, 503), (38, 39, 507, 506), (113, 112, 509, 510), (41, 2, 500, 499), (39, 40, 508, 507), (114, 113, 510, 511), (2, 20, 503, 500), (40, 41, 499, 508), (115, 114, 511, 512), (514, 515, 516, 517, 521, 520, 519, 518, 513), (122, 19, 513, 518), (126, 125, 521, 517), (123, 122, 518, 519), (19, 6, 514, 513), (26, 126, 517, 516), (6, 4, 515, 514), (124, 123, 519, 520), (125, 124, 520, 521), (528, 529, 530, 531, 522, 523, 524, 525, 526, 527), (79, 32, 522, 531), (77, 78, 530, 529), (34, 35, 525, 524), (78, 79, 531, 530), (75, 76, 528, 527), (35, 36, 526, 525), (32, 33, 523, 522), (76, 77, 529, 528), (36, 75, 527, 526), (538, 539, 540, 541, 532, 533, 534, 535, 536, 537), (52, 43, 532, 541), (51, 52, 541, 540), (48, 49, 538, 537), (44, 45, 534, 533), (49, 50, 539, 538), (45, 46, 535, 534), (50, 51, 540, 539), (47, 48, 537, 536), (46, 47, 536, 535), (547, 552, 553, 548), (548, 553, 554, 549), (549, 554, 555, 550), (550, 555, 556, 551), (542, 547, 548, 543), (543, 548, 549, 544), (544, 549, 550, 545), (545, 550, 551, 546), (58, 59, 553, 552), (51, 50, 544, 545), (53, 58, 552, 547), (59, 60, 554, 553), (559, 564, 565, 560), (560, 565, 566, 561), (561, 566, 567, 562), (562, 567, 568, 563), (56, 559, 560, 55), (55, 560, 561, 54), (54, 561, 562, 557), (557, 562, 563, 558), (76, 75, 56, 55), (84, 85, 567, 566), (77, 76, 55, 54), (80, 105, 564, 559), (593, 595, 571, 194), (190, 569, 595, 593), (569, 189, 594, 595), (584, 199, 608, 615), (591, 596, 572, 196), (192, 570, 596, 591), (570, 191, 592, 596), (589, 597, 573, 198), (194, 571, 597, 589), (571, 193, 590, 597), (593, 194, 605, 620), (587, 598, 574, 200), (196, 572, 598, 587), (572, 195, 588, 598), (585, 599, 575, 202), (198, 573, 599, 585), (573, 197, 586, 599), (585, 202, 609, 616), (583, 600, 576, 204), (200, 574, 600, 583), (574, 199, 584, 600), (581, 601, 577, 206), (202, 575, 601, 581), (575, 201, 582, 601), (195, 592, 619, 606), (579, 602, 578, 208), (204, 576, 602, 579), (576, 203, 580, 602), (1, 13, 12, 11, 10, 9, 8, 112, 68, 107, 189, 569, 570, 192, 58, 53, 48, 47), (613, 614, 611, 612), (615, 616, 609, 610), (617, 618, 607, 608), (619, 620, 605, 606), (604, 603, 620, 619), (606, 605, 618, 617), (608, 607, 616, 615), (610, 609, 614, 613), (199, 588, 617, 608), (191, 190, 603, 604), (581, 206, 611, 614), (589, 198, 607, 618), (580, 203, 610, 613), (206, 207, 612, 611), (588, 195, 606, 617), (202, 581, 614, 609), (194, 589, 618, 605), (203, 584, 615, 610), (628, 627, 629, 630), (626, 625, 627, 628), (624, 623, 625, 626), (622, 621, 623, 624), (182, 186, 629, 627), (179, 175, 624, 626), (171, 170, 621, 622), (178, 182, 627, 625), (175, 171, 622, 624), (174, 178, 625, 623)])
_uv = me_cube_001.uv_layers.new(name='UVMap')
_uv.uv.foreach_set('vector', [0.625, 0.6937, 0.875, 0.6937, 0.875, 0.75, 0.625, 0.75, 0.5886, 0.75, 0.625, 0.75, 0.625, 1.0, 0.5886, 1.0, 0.625, 0.25, 0.5886, 0.25, 0.5886, 0.25, 0.625, 0.25, 0.125, 0.6937, 0.375, 0.6937, 0.375, 0.75, 0.125, 0.75, 0.5529, 0.6937, 0.5886, 0.6937, 0.5886, 0.75, 0.5529, 0.75, 0.5172, 0.75, 0.5172, 0.7392, 0.5172, 0.7298, 0.5172, 0.7204, 0.5172, 0.711, 0.5172, 0.7017, 0.5172, 0.6937, 0.5886, 0.25, 0.625, 0.25, 0.625, 0.5, 0.5886, 0.5, 0.375, 0.25, 0.41, 0.25, 0.41, 0.5, 0.375, 0.5, 0.41, 0.25, 0.4457, 0.25, 0.4457, 0.5, 0.41, 0.5, 0.4457, 0.25, 0.4815, 0.25, 0.4815, 0.5, 0.4457, 0.5, 0.4815, 0.25, 0.5172, 0.25, 0.5172, 0.5, 0.4815, 0.5, 0.5172, 0.25, 0.5529, 0.25, 0.5529, 0.5, 0.5172, 0.5, 0.5529, 0.25, 0.5886, 0.25, 0.5886, 0.5, 0.5529, 0.5, 0.4457, 0.6937, 0.4815, 0.6937, 0.4815, 0.7017, 0.4815, 0.711, 0.4815, 0.7204, 0.4815, 0.7298, 0.4815, 0.7392, 0.4815, 0.75, 0.4457, 0.75, 0.41, 0.75, 0.375, 0.75, 0.375, 0.6937, 0.41, 0.6937, 0.5072, 0.7363, 0.5125, 0.7363, 0.5125, 0.7453, 0.5072, 0.7453, 0.5529, 0.2229, 0.5886, 0.2229, 0.5886, 0.25, 0.5529, 0.25, 0.5172, 0.25, 0.4815, 0.25, 0.4457, 0.25, 0.41, 0.25, 0.375, 0.25, 0.375, 0.2229, 0.41, 0.2229, 0.4457, 0.2229, 0.4815, 0.2229, 0.4886, 0.2229, 0.4957, 0.2229, 0.5029, 0.2229, 0.51, 0.2229, 0.5172, 0.2229, 0.375, 0.75, 0.41, 0.75, 0.41, 1.0, 0.375, 1.0, 0.41, 0.75, 0.4457, 0.75, 0.4457, 1.0, 0.41, 1.0, 0.4457, 0.75, 0.4815, 0.75, 0.4815, 1.0, 0.4457, 1.0, 0.51, 0.75, 0.5172, 0.75, 0.5172, 1.0, 0.51, 1.0, 0.5172, 0.75, 0.5529, 0.75, 0.5529, 1.0, 0.5172, 1.0, 0.5529, 0.75, 0.5886, 0.75, 0.5886, 1.0, 0.5529, 1.0, 0.5819, 0.687, 0.5529, 0.687, 0.5529, 0.687, 0.5819, 0.687, 0.5819, 0.6104, 0.5819, 0.6521, 0.5819, 0.6521, 0.5819, 0.6104, 0.5819, 0.09794, 0.5819, 0.1396, 0.5819, 0.1396, 0.5819, 0.09794, 0.5529, 0.5338, 0.5819, 0.5338, 0.5819, 0.5338, 0.5529, 0.5338, 0.5819, 0.5687, 0.5819, 0.6104, 0.5819, 0.6104, 0.5819, 0.5687, 0.5819, 0.06297, 0.5819, 0.09794, 0.5819, 0.09794, 0.5819, 0.06297, 0.5529, 0.2162, 0.5239, 0.2162, 0.5239, 0.2162, 0.5529, 0.2162, 0.5819, 0.5338, 0.5819, 0.5687, 0.5819, 0.5687, 0.5819, 0.5338, 0.5072, 0.04376, 0.5125, 0.04376, 0.5125, 0.05157, 0.5072, 0.05157, 0.51, 0.05627, 0.5172, 0.05627, 0.5172, 0.09794, 0.51, 0.09794, 0.51, 0.09794, 0.5172, 0.09794, 0.5172, 0.1396, 0.51, 0.1396, 0.51, 0.1396, 0.5172, 0.1396, 0.5172, 0.1813, 0.51, 0.1813, 0.51, 0.1813, 0.5172, 0.1813, 0.5172, 0.2229, 0.51, 0.2229, 0.5172, 0.0, 0.5529, 0.0, 0.5886, 0.0, 0.5886, 0.05627, 0.5529, 0.05627, 0.5172, 0.05627, 0.5172, 0.04689, 0.5172, 0.03752, 0.5172, 0.02814, 0.5172, 0.01876, 0.5172, 0.009379, 0.4457, 0.2229, 0.41, 0.2229, 0.41, 0.2229, 0.4457, 0.2229, 0.4815, 0.09794, 0.4815, 0.1396, 0.4815, 0.1396, 0.4815, 0.09794, 0.41, 0.2229, 0.41, 0.1813, 0.41, 0.1813, 0.41, 0.2229, 0.41, 0.05627, 0.4457, 0.05627, 0.4457, 0.05627, 0.41, 0.05627, 0.375, 0.0, 0.41, 0.0, 0.4457, 0.0, 0.4815, 0.0, 0.4815, 0.009379, 0.4815, 0.01876, 0.4815, 0.02814, 0.4815, 0.03752, 0.4815, 0.04689, 0.4815, 0.05627, 0.4457, 0.05627, 0.41, 0.05627, 0.375, 0.05627, 0.4815, 0.05627, 0.4815, 0.09794, 0.4815, 0.09794, 0.4815, 0.05627, 0.41, 0.1813, 0.41, 0.1396, 0.41, 0.1396, 0.41, 0.1813, 0.4815, 0.1813, 0.4815, 0.2229, 0.4815, 0.2229, 0.4815, 0.1813, 0.4815, 0.2229, 0.4457, 0.2229, 0.4457, 0.2229, 0.4815, 0.2229, 0.125, 0.5687, 0.125, 0.6104, 0.125, 0.6104, 0.125, 0.5687, 0.5239, 0.2162, 0.5239, 0.1813, 0.5239, 0.1813, 0.5239, 0.2162, 0.5239, 0.06297, 0.5529, 0.06297, 0.5529, 0.06297, 0.5239, 0.06297, 0.5239, 0.687, 0.5239, 0.6521, 0.5239, 0.6521, 0.5239, 0.687, 0.5239, 0.1813, 0.5239, 0.1396, 0.5239, 0.1396, 0.5239, 0.1813, 0.4922, 0.5271, 0.5065, 0.5271, 0.5029, 0.5271, 0.4957, 0.5271, 0.5819, 0.2162, 0.5529, 0.2162, 0.5529, 0.2162, 0.5819, 0.2162, 0.5239, 0.6521, 0.5239, 0.6104, 0.5239, 0.6104, 0.5239, 0.6521, 0.5239, 0.1396, 0.5239, 0.09794, 0.5239, 0.09794, 0.5239, 0.1396, 0.5529, 0.06297, 0.5819, 0.06297, 0.5819, 0.06297, 0.5529, 0.06297, 0.51, 0.5271, 0.5172, 0.5271, 0.5172, 0.5687, 0.51, 0.5687, 0.51, 0.5479, 0.51, 0.5687, 0.5172, 0.5687, 0.5172, 0.6104, 0.51, 0.6104, 0.51, 0.5896, 0.51, 0.6104, 0.5172, 0.6104, 0.5172, 0.6521, 0.51, 0.6521, 0.51, 0.6312, 0.51, 0.6521, 0.5172, 0.6521, 0.5172, 0.6937, 0.51, 0.6937, 0.51, 0.6729, 0.41, 0.6104, 0.41, 0.5687, 0.41, 0.5687, 0.41, 0.6104, 0.4457, 0.6937, 0.41, 0.6937, 0.41, 0.6937, 0.4457, 0.6937, 0.4815, 0.6521, 0.4815, 0.6937, 0.4815, 0.6937, 0.4815, 0.6521, 0.41, 0.5271, 0.4457, 0.5271, 0.4457, 0.5271, 0.41, 0.5271, 0.41, 0.5687, 0.41, 0.5271, 0.41, 0.5271, 0.41, 0.5687, 0.4815, 0.6104, 0.4815, 0.6521, 0.4815, 0.6521, 0.4815, 0.6104, 0.41, 0.6937, 0.41, 0.6521, 0.41, 0.6521, 0.41, 0.6937, 0.4815, 0.6937, 0.4457, 0.6937, 0.4457, 0.6937, 0.4815, 0.6937, 0.375, 0.6937, 0.375, 0.6521, 0.375, 0.6521, 0.375, 0.6937, 0.5886, 0.6937, 0.5886, 0.6521, 0.5886, 0.6521, 0.5886, 0.6937, 0.125, 0.5, 0.375, 0.5, 0.375, 0.5271, 0.125, 0.5271, 0.125, 0.5271, 0.375, 0.5271, 0.375, 0.5687, 0.125, 0.5687, 0.125, 0.5687, 0.375, 0.5687, 0.375, 0.6104, 0.125, 0.6104, 0.125, 0.6104, 0.375, 0.6104, 0.375, 0.6521, 0.125, 0.6521, 0.125, 0.6521, 0.375, 0.6521, 0.375, 0.6937, 0.125, 0.6937, 0.625, 0.5, 0.875, 0.5, 0.875, 0.5271, 0.625, 0.5271, 0.625, 0.5271, 0.875, 0.5687, 0.625, 0.5687, 0.625, 0.5687, 0.875, 0.6104, 0.625, 0.6104, 0.625, 0.6104, 0.875, 0.6521, 0.625, 0.6521, 0.625, 0.6521, 0.875, 0.6937, 0.625, 0.6937, 0.4914, 0.004699, 0.4862, 0.004699, 0.4815, 0.0, 0.4886, 0.0, 0.5072, 0.7453, 0.5125, 0.7453, 0.5172, 0.75, 0.51, 0.75, 0.4862, 0.7363, 0.4862, 0.7453, 0.4815, 0.75, 0.4815, 0.7392, 0.5125, 0.705, 0.5125, 0.6984, 0.5172, 0.6937, 0.5172, 0.7017, 0.4862, 0.04376, 0.4862, 0.05157, 0.4815, 0.05627, 0.4815, 0.04689, 0.5125, 0.01251, 0.5125, 0.004699, 0.5172, 0.0, 0.5172, 0.009379, 0.5072, 0.05157, 0.5125, 0.05157, 0.5172, 0.05627, 0.51, 0.05627, 0.4914, 0.6984, 0.4862, 0.6984, 0.4815, 0.6937, 0.4886, 0.6937, 0.5239, 0.5338, 0.5239, 0.5687, 0.5172, 0.5687, 0.5172, 0.5271, 0.5239, 0.5687, 0.5239, 0.6104, 0.5172, 0.6104, 0.5172, 0.5687, 0.5239, 0.6104, 0.5239, 0.6521, 0.5172, 0.6521, 0.5172, 0.6104, 0.5239, 0.6521, 0.5239, 0.687, 0.5172, 0.6937, 0.5172, 0.6521, 0.5819, 0.5687, 0.5819, 0.5338, 0.5886, 0.5271, 0.5886, 0.5687, 0.5819, 0.6104, 0.5819, 0.5687, 0.5886, 0.5687, 0.5886, 0.6104, 0.5819, 0.6521, 0.5819, 0.6104, 0.5886, 0.6104, 0.5886, 0.6521, 0.5819, 0.687, 0.5819, 0.6521, 0.5886, 0.6521, 0.5886, 0.6937, 0.5239, 0.06297, 0.5239, 0.09794, 0.5172, 0.09794, 0.5172, 0.05627, 0.5239, 0.09794, 0.5239, 0.1396, 0.5172, 0.1396, 0.5172, 0.09794, 0.5239, 0.1396, 0.5239, 0.1813, 0.5172, 0.1813, 0.5172, 0.1396, 0.5239, 0.1813, 0.5239, 0.2162, 0.5172, 0.2229, 0.5172, 0.1813, 0.5819, 0.09794, 0.5819, 0.06297, 0.5886, 0.05627, 0.5886, 0.09794, 0.5819, 0.1396, 0.5819, 0.09794, 0.5886, 0.09794, 0.5886, 0.1396, 0.5819, 0.1813, 0.5819, 0.1396, 0.5886, 0.1396, 0.5886, 0.1813, 0.5819, 0.2162, 0.5819, 0.1813, 0.5886, 0.1813, 0.5886, 0.2229, 0.5819, 0.06297, 0.5529, 0.06297, 0.5529, 0.05627, 0.5886, 0.05627, 0.5529, 0.2162, 0.5819, 0.2162, 0.5886, 0.2229, 0.5529, 0.2229, 0.5529, 0.06297, 0.5239, 0.06297, 0.5172, 0.05627, 0.5529, 0.05627, 0.5239, 0.2162, 0.5529, 0.2162, 0.5529, 0.2229, 0.5172, 0.2229, 0.5819, 0.5338, 0.5529, 0.5338, 0.5529, 0.5271, 0.5886, 0.5271, 0.5529, 0.687, 0.5819, 0.687, 0.5886, 0.6937, 0.5529, 0.6937, 0.5529, 0.5338, 0.5239, 0.5338, 0.5172, 0.5271, 0.5529, 0.5271, 0.5239, 0.687, 0.5529, 0.687, 0.5529, 0.6937, 0.5172, 0.6937, 0.5529, 0.06297, 0.5819, 0.06297, 0.5819, 0.09794, 0.5529, 0.09794, 0.5529, 0.09794, 0.5819, 0.09794, 0.5819, 0.1396, 0.5529, 0.1396, 0.5529, 0.1396, 0.5819, 0.1396, 0.5819, 0.1813, 0.5529, 0.1813, 0.5529, 0.1813, 0.5819, 0.1813, 0.5819, 0.2162, 0.5529, 0.2162, 0.5239, 0.06297, 0.5529, 0.06297, 0.5529, 0.09794, 0.5239, 0.09794, 0.5239, 0.09794, 0.5529, 0.09794, 0.5529, 0.1396, 0.5239, 0.1396, 0.5239, 0.1396, 0.5529, 0.1396, 0.5529, 0.1813, 0.5239, 0.1813, 0.5239, 0.1813, 0.5529, 0.1813, 0.5529, 0.2162, 0.5239, 0.2162, 0.5529, 0.5338, 0.5819, 0.5338, 0.5819, 0.5687, 0.5529, 0.5687, 0.5529, 0.5687, 0.5819, 0.5687, 0.5819, 0.6104, 0.5529, 0.6104, 0.5529, 0.6104, 0.5819, 0.6104, 0.5819, 0.6521, 0.5529, 0.6521, 0.5529, 0.6521, 0.5819, 0.6521, 0.5819, 0.687, 0.5529, 0.687, 0.5239, 0.5338, 0.5529, 0.5338, 0.5529, 0.5687, 0.5239, 0.5687, 0.5239, 0.5687, 0.5529, 0.5687, 0.5529, 0.6104, 0.5239, 0.6104, 0.5239, 0.6104, 0.5529, 0.6104, 0.5529, 0.6521, 0.5239, 0.6521, 0.5239, 0.6521, 0.5529, 0.6521, 0.5529, 0.687, 0.5239, 0.687, 0.5819, 0.1396, 0.5819, 0.1813, 0.5819, 0.1813, 0.5819, 0.1396, 0.5819, 0.6521, 0.5819, 0.687, 0.5819, 0.687, 0.5819, 0.6521, 0.5239, 0.5338, 0.5529, 0.5338, 0.5529, 0.5338, 0.5239, 0.5338, 0.5239, 0.5687, 0.5239, 0.5338, 0.5239, 0.5338, 0.5239, 0.5687, 0.5819, 0.1813, 0.5819, 0.2162, 0.5819, 0.2162, 0.5819, 0.1813, 0.5239, 0.09794, 0.5239, 0.06297, 0.5239, 0.06297, 0.5239, 0.09794, 0.5529, 0.687, 0.5239, 0.687, 0.5239, 0.687, 0.5529, 0.687, 0.5239, 0.6104, 0.5239, 0.5687, 0.5239, 0.5687, 0.5239, 0.6104, 0.5125, 0.6984, 0.5072, 0.6984, 0.51, 0.6937, 0.5172, 0.6937, 0.5072, 0.6984, 0.5019, 0.6984, 0.5029, 0.6937, 0.5065, 0.6937, 0.51, 0.6937, 0.5019, 0.6984, 0.4967, 0.6984, 0.4957, 0.6937, 0.5029, 0.6937, 0.4967, 0.6984, 0.4914, 0.6984, 0.4886, 0.6937, 0.4922, 0.6937, 0.4957, 0.6937, 0.4862, 0.05157, 0.4914, 0.05157, 0.4886, 0.05627, 0.4815, 0.05627, 0.4914, 0.05157, 0.4967, 0.05157, 0.4957, 0.05627, 0.4886, 0.05627, 0.4967, 0.05157, 0.5019, 0.05157, 0.5029, 0.05627, 0.4957, 0.05627, 0.5019, 0.05157, 0.5072, 0.05157, 0.51, 0.05627, 0.5029, 0.05627, 0.4862, 0.7453, 0.4914, 0.7453, 0.4886, 0.75, 0.4815, 0.75, 0.4914, 0.7453, 0.4967, 0.7453, 0.4957, 0.75, 0.4886, 0.75, 0.4967, 0.7453, 0.5019, 0.7453, 0.5029, 0.75, 0.4957, 0.75, 0.5019, 0.7453, 0.5072, 0.7453, 0.51, 0.75, 0.5029, 0.75, 0.5125, 0.004699, 0.5072, 0.004699, 0.51, 0.0, 0.5172, 0.0, 0.5072, 0.004699, 0.5019, 0.004699, 0.5029, 0.0, 0.51, 0.0, 0.5019, 0.004699, 0.4967, 0.004699, 0.4957, 0.0, 0.5029, 0.0, 0.4967, 0.004699, 0.4914, 0.004699, 0.4886, 0.0, 0.4957, 0.0, 0.4815, 0.6521, 0.4886, 0.6521, 0.4886, 0.6729, 0.4886, 0.6937, 0.4815, 0.6937, 0.4922, 0.6729, 0.4957, 0.6729, 0.4957, 0.6937, 0.4922, 0.6937, 0.4957, 0.6937, 0.4957, 0.6729, 0.4957, 0.6729, 0.4957, 0.6937, 0.5065, 0.6729, 0.51, 0.6729, 0.51, 0.6937, 0.5065, 0.6937, 0.4815, 0.6104, 0.4886, 0.6104, 0.4886, 0.6312, 0.4886, 0.6521, 0.4815, 0.6521, 0.4922, 0.6312, 0.4957, 0.6312, 0.4957, 0.6521, 0.4922, 0.6521, 0.5029, 0.5271, 0.5029, 0.5479, 0.5029, 0.5479, 0.5029, 0.5271, 0.5065, 0.6312, 0.51, 0.6312, 0.51, 0.6521, 0.5065, 0.6521, 0.4815, 0.5687, 0.4886, 0.5687, 0.4886, 0.5896, 0.4886, 0.6104, 0.4815, 0.6104, 0.4922, 0.5896, 0.4957, 0.5896, 0.4957, 0.6104, 0.4922, 0.6104, 0.5029, 0.6104, 0.5029, 0.6312, 0.5029, 0.6312, 0.5029, 0.6104, 0.5065, 0.5896, 0.51, 0.5896, 0.51, 0.6104, 0.5065, 0.6104, 0.4815, 0.5271, 0.4886, 0.5271, 0.4886, 0.5479, 0.4886, 0.5687, 0.4815, 0.5687, 0.4922, 0.5479, 0.4957, 0.5479, 0.4957, 0.5687, 0.4922, 0.5687, 0.4957, 0.5479, 0.4957, 0.5271, 0.4957, 0.5271, 0.4957, 0.5479, 0.5065, 0.5479, 0.51, 0.5479, 0.51, 0.5687, 0.5065, 0.5687, 0.4815, 0.1813, 0.4886, 0.1813, 0.4886, 0.2229, 0.4815, 0.2229, 0.4886, 0.1813, 0.4957, 0.1813, 0.4957, 0.2229, 0.4886, 0.2229, 0.4957, 0.1813, 0.4957, 0.1396, 0.4957, 0.1396, 0.4957, 0.1813, 0.5029, 0.1813, 0.51, 0.1813, 0.51, 0.2229, 0.5029, 0.2229, 0.4815, 0.1396, 0.4886, 0.1396, 0.4886, 0.1813, 0.4815, 0.1813, 0.4886, 0.1396, 0.4957, 0.1396, 0.4957, 0.1813, 0.4886, 0.1813, 0.5029, 0.2229, 0.4957, 0.2229, 0.4957, 0.2229, 0.5029, 0.2229, 0.5029, 0.1396, 0.51, 0.1396, 0.51, 0.1813, 0.5029, 0.1813, 0.4815, 0.09794, 0.4886, 0.09794, 0.4886, 0.1396, 0.4815, 0.1396, 0.4886, 0.09794, 0.4957, 0.09794, 0.4957, 0.1396, 0.4886, 0.1396, 0.4957, 0.2229, 0.4957, 0.1813, 0.4957, 0.1813, 0.4957, 0.2229, 0.5029, 0.09794, 0.51, 0.09794, 0.51, 0.1396, 0.5029, 0.1396, 0.4815, 0.05627, 0.4886, 0.05627, 0.4886, 0.09794, 0.4815, 0.09794, 0.4886, 0.05627, 0.4957, 0.05627, 0.4957, 0.09794, 0.4886, 0.09794, 0.5029, 0.05627, 0.5029, 0.09794, 0.5029, 0.09794, 0.5029, 0.05627, 0.5029, 0.05627, 0.51, 0.05627, 0.51, 0.09794, 0.5029, 0.09794, 0.4862, 0.04376, 0.4914, 0.04376, 0.4914, 0.05157, 0.4862, 0.05157, 0.4914, 0.04376, 0.494, 0.04376, 0.4967, 0.04376, 0.4967, 0.05157, 0.4914, 0.05157, 0.4967, 0.04376, 0.4993, 0.04376, 0.5019, 0.04376, 0.5019, 0.05157, 0.4967, 0.05157, 0.5019, 0.04376, 0.5046, 0.04376, 0.5072, 0.04376, 0.5072, 0.05157, 0.5019, 0.05157, 0.4815, 0.75, 0.4886, 0.75, 0.4886, 1.0, 0.4815, 1.0, 0.4886, 0.75, 0.4957, 0.75, 0.4957, 1.0, 0.4886, 1.0, 0.4957, 0.75, 0.5029, 0.75, 0.5029, 1.0, 0.4957, 1.0, 0.5029, 0.75, 0.51, 0.75, 0.51, 1.0, 0.5029, 1.0, 0.4862, 0.7363, 0.4914, 0.7363, 0.4914, 0.7453, 0.4862, 0.7453, 0.4914, 0.7363, 0.494, 0.7363, 0.4967, 0.7363, 0.4967, 0.7453, 0.4914, 0.7453, 0.4967, 0.7363, 0.4993, 0.7363, 0.5019, 0.7363, 0.5019, 0.7453, 0.4967, 0.7453, 0.5019, 0.7363, 0.5046, 0.7363, 0.5072, 0.7363, 0.5072, 0.7453, 0.5019, 0.7453, 0.5019, 0.6984, 0.5072, 0.6984, 0.5072, 0.705, 0.5046, 0.705, 0.5019, 0.705, 0.5072, 0.7246, 0.5072, 0.7285, 0.5072, 0.7285, 0.5072, 0.7246, 0.5072, 0.7285, 0.5072, 0.7324, 0.5072, 0.7324, 0.5072, 0.7285, 0.5046, 0.7285, 0.5046, 0.7246, 0.5046, 0.7246, 0.5046, 0.7285, 0.5072, 0.7168, 0.5072, 0.7207, 0.5072, 0.7207, 0.5072, 0.7168, 0.4967, 0.6984, 0.5019, 0.6984, 0.5019, 0.705, 0.4993, 0.705, 0.4967, 0.705, 0.5072, 0.7207, 0.5072, 0.7246, 0.5072, 0.7246, 0.5072, 0.7207, 0.494, 0.7168, 0.494, 0.7128, 0.494, 0.7128, 0.494, 0.7168, 0.5072, 0.7089, 0.5072, 0.7128, 0.5072, 0.7128, 0.5072, 0.7089, 0.5072, 0.7128, 0.5072, 0.7168, 0.5072, 0.7168, 0.5072, 0.7128, 0.4914, 0.6984, 0.4967, 0.6984, 0.4967, 0.705, 0.494, 0.705, 0.4914, 0.705, 0.494, 0.7207, 0.494, 0.7168, 0.494, 0.7168, 0.494, 0.7207, 0.5072, 0.705, 0.5072, 0.7089, 0.5072, 0.7089, 0.5072, 0.705, 0.5046, 0.7324, 0.5046, 0.7285, 0.5046, 0.7285, 0.5046, 0.7324, 0.5019, 0.7324, 0.5019, 0.7363, 0.5019, 0.7363, 0.5019, 0.7324, 0.4862, 0.6984, 0.4914, 0.6984, 0.4914, 0.705, 0.4862, 0.705, 0.4862, 0.705, 0.4914, 0.705, 0.4914, 0.7089, 0.4914, 0.7128, 0.4862, 0.7128, 0.4862, 0.7128, 0.4914, 0.7128, 0.4914, 0.7168, 0.4914, 0.7207, 0.4862, 0.7207, 0.4862, 0.7207, 0.4914, 0.7207, 0.4914, 0.7246, 0.4914, 0.7285, 0.4862, 0.7285, 0.4862, 0.7285, 0.4914, 0.7285, 0.4914, 0.7324, 0.4914, 0.7363, 0.4862, 0.7363, 0.5125, 0.7453, 0.5125, 0.7363, 0.5172, 0.7392, 0.5172, 0.75, 0.5125, 0.7363, 0.5125, 0.7285, 0.5172, 0.7298, 0.5172, 0.7392, 0.5125, 0.7285, 0.5125, 0.7207, 0.5172, 0.7204, 0.5172, 0.7298, 0.5125, 0.7207, 0.5125, 0.7128, 0.5172, 0.711, 0.5172, 0.7204, 0.5125, 0.7128, 0.5125, 0.705, 0.5172, 0.7017, 0.5172, 0.711, 0.4862, 0.6984, 0.4862, 0.705, 0.4815, 0.7017, 0.4815, 0.6937, 0.4862, 0.705, 0.4862, 0.7128, 0.4815, 0.711, 0.4815, 0.7017, 0.4862, 0.7128, 0.4862, 0.7207, 0.4815, 0.7204, 0.4815, 0.711, 0.4862, 0.7207, 0.4862, 0.7285, 0.4815, 0.7298, 0.4815, 0.7204, 0.4862, 0.7285, 0.4862, 0.7363, 0.4815, 0.7392, 0.4815, 0.7298, 0.5072, 0.6984, 0.5125, 0.6984, 0.5125, 0.705, 0.5072, 0.705, 0.5072, 0.705, 0.5125, 0.705, 0.5125, 0.7128, 0.5072, 0.7128, 0.5072, 0.7089, 0.5072, 0.7128, 0.5125, 0.7128, 0.5125, 0.7207, 0.5072, 0.7207, 0.5072, 0.7168, 0.5072, 0.7207, 0.5125, 0.7207, 0.5125, 0.7285, 0.5072, 0.7285, 0.5072, 0.7246, 0.5072, 0.7285, 0.5125, 0.7285, 0.5125, 0.7363, 0.5072, 0.7363, 0.5072, 0.7324, 0.4914, 0.7324, 0.494, 0.7324, 0.494, 0.7363, 0.4914, 0.7363, 0.4914, 0.7285, 0.494, 0.7285, 0.494, 0.7324, 0.4914, 0.7324, 0.5019, 0.7285, 0.5019, 0.7324, 0.5019, 0.7324, 0.5019, 0.7285, 0.4914, 0.7246, 0.494, 0.7246, 0.494, 0.7285, 0.4914, 0.7285, 0.4914, 0.7207, 0.494, 0.7207, 0.494, 0.7246, 0.4914, 0.7246, 0.5046, 0.7363, 0.5046, 0.7324, 0.5046, 0.7324, 0.5046, 0.7363, 0.4914, 0.7168, 0.494, 0.7168, 0.494, 0.7207, 0.4914, 0.7207, 0.4914, 0.7128, 0.494, 0.7128, 0.494, 0.7168, 0.4914, 0.7168, 0.5019, 0.7246, 0.5019, 0.7285, 0.5019, 0.7285, 0.5019, 0.7246, 0.4914, 0.7089, 0.494, 0.7089, 0.494, 0.7128, 0.4914, 0.7128, 0.4914, 0.705, 0.494, 0.705, 0.494, 0.7089, 0.4914, 0.7089, 0.5019, 0.7207, 0.5019, 0.7246, 0.5019, 0.7246, 0.5019, 0.7207, 0.4967, 0.7324, 0.4993, 0.7324, 0.4993, 0.7363, 0.4967, 0.7363, 0.4967, 0.7285, 0.4993, 0.7285, 0.4993, 0.7324, 0.4967, 0.7324, 0.494, 0.7246, 0.494, 0.7207, 0.494, 0.7207, 0.494, 0.7246, 0.4967, 0.7246, 0.4993, 0.7246, 0.4993, 0.7285, 0.4967, 0.7285, 0.4967, 0.7207, 0.4993, 0.7207, 0.4993, 0.7246, 0.4967, 0.7246, 0.5019, 0.7168, 0.5019, 0.7207, 0.5019, 0.7207, 0.5019, 0.7168, 0.4967, 0.7168, 0.4993, 0.7168, 0.4993, 0.7207, 0.4967, 0.7207, 0.4967, 0.7128, 0.4993, 0.7128, 0.4993, 0.7168, 0.4967, 0.7168, 0.5019, 0.7128, 0.5019, 0.7168, 0.5019, 0.7168, 0.5019, 0.7128, 0.4967, 0.7089, 0.4993, 0.7089, 0.4993, 0.7128, 0.4967, 0.7128, 0.4967, 0.705, 0.4993, 0.705, 0.4993, 0.7089, 0.4967, 0.7089, 0.494, 0.7285, 0.494, 0.7246, 0.494, 0.7246, 0.494, 0.7285, 0.5019, 0.7324, 0.5046, 0.7324, 0.5046, 0.7363, 0.5019, 0.7363, 0.5019, 0.7285, 0.5046, 0.7285, 0.5046, 0.7324, 0.5019, 0.7324, 0.5019, 0.7089, 0.5019, 0.7128, 0.5019, 0.7128, 0.5019, 0.7089, 0.5019, 0.7246, 0.5046, 0.7246, 0.5046, 0.7285, 0.5019, 0.7285, 0.5019, 0.7207, 0.5046, 0.7207, 0.5046, 0.7246, 0.5019, 0.7246, 0.5019, 0.705, 0.5019, 0.7089, 0.5019, 0.7089, 0.5019, 0.705, 0.5019, 0.7168, 0.5046, 0.7168, 0.5046, 0.7207, 0.5019, 0.7207, 0.5019, 0.7128, 0.5046, 0.7128, 0.5046, 0.7168, 0.5019, 0.7168, 0.4993, 0.7089, 0.4993, 0.705, 0.4993, 0.705, 0.4993, 0.7089, 0.5019, 0.7089, 0.5046, 0.7089, 0.5046, 0.7128, 0.5019, 0.7128, 0.5019, 0.705, 0.5046, 0.705, 0.5046, 0.7089, 0.5019, 0.7089, 0.4967, 0.7285, 0.4967, 0.7324, 0.4967, 0.7324, 0.4967, 0.7285, 0.5046, 0.7089, 0.5072, 0.7089, 0.5072, 0.7128, 0.5046, 0.7128, 0.5046, 0.7168, 0.5072, 0.7168, 0.5072, 0.7207, 0.5046, 0.7207, 0.5046, 0.7246, 0.5072, 0.7246, 0.5072, 0.7285, 0.5046, 0.7285, 0.5046, 0.7324, 0.5072, 0.7324, 0.5072, 0.7363, 0.5046, 0.7363, 0.4993, 0.7089, 0.5019, 0.7089, 0.5019, 0.7128, 0.4993, 0.7128, 0.4993, 0.7168, 0.5019, 0.7168, 0.5019, 0.7207, 0.4993, 0.7207, 0.4993, 0.7246, 0.5019, 0.7246, 0.5019, 0.7285, 0.4993, 0.7285, 0.4993, 0.7324, 0.5019, 0.7324, 0.5019, 0.7363, 0.4993, 0.7363, 0.494, 0.7089, 0.4967, 0.7089, 0.4967, 0.7128, 0.494, 0.7128, 0.494, 0.7168, 0.4967, 0.7168, 0.4967, 0.7207, 0.494, 0.7207, 0.494, 0.7246, 0.4967, 0.7246, 0.4967, 0.7285, 0.494, 0.7285, 0.494, 0.7324, 0.4967, 0.7324, 0.4967, 0.7363, 0.494, 0.7363, 0.494, 0.7285, 0.4967, 0.7285, 0.4967, 0.7324, 0.494, 0.7324, 0.494, 0.7207, 0.4967, 0.7207, 0.4967, 0.7246, 0.494, 0.7246, 0.494, 0.7128, 0.4967, 0.7128, 0.4967, 0.7168, 0.494, 0.7168, 0.494, 0.705, 0.4967, 0.705, 0.4967, 0.7089, 0.494, 0.7089, 0.4993, 0.7285, 0.5019, 0.7285, 0.5019, 0.7324, 0.4993, 0.7324, 0.4993, 0.7207, 0.5019, 0.7207, 0.5019, 0.7246, 0.4993, 0.7246, 0.4993, 0.7128, 0.5019, 0.7128, 0.5019, 0.7168, 0.4993, 0.7168, 0.4993, 0.705, 0.5019, 0.705, 0.5019, 0.7089, 0.4993, 0.7089, 0.5046, 0.7285, 0.5072, 0.7285, 0.5072, 0.7324, 0.5046, 0.7324, 0.5046, 0.7207, 0.5072, 0.7207, 0.5072, 0.7246, 0.5046, 0.7246, 0.5046, 0.7128, 0.5072, 0.7128, 0.5072, 0.7168, 0.5046, 0.7168, 0.5046, 0.705, 0.5072, 0.705, 0.5072, 0.7089, 0.5046, 0.7089, 0.5046, 0.7246, 0.5046, 0.7207, 0.5046, 0.7207, 0.5046, 0.7246, 0.5046, 0.705, 0.5072, 0.705, 0.5072, 0.705, 0.5046, 0.705, 0.5072, 0.7324, 0.5072, 0.7363, 0.5072, 0.7363, 0.5072, 0.7324, 0.494, 0.7128, 0.494, 0.7089, 0.494, 0.7089, 0.494, 0.7128, 0.494, 0.7089, 0.494, 0.705, 0.494, 0.705, 0.494, 0.7089, 0.5046, 0.7207, 0.5046, 0.7168, 0.5046, 0.7168, 0.5046, 0.7207, 0.5046, 0.7168, 0.5046, 0.7128, 0.5046, 0.7128, 0.5046, 0.7168, 0.5072, 0.7363, 0.5046, 0.7363, 0.5046, 0.7363, 0.5072, 0.7363, 0.4993, 0.7363, 0.4993, 0.7324, 0.4993, 0.7324, 0.4993, 0.7363, 0.4993, 0.705, 0.5019, 0.705, 0.5019, 0.705, 0.4993, 0.705, 0.4993, 0.7324, 0.4993, 0.7285, 0.4993, 0.7285, 0.4993, 0.7324, 0.5046, 0.7128, 0.5046, 0.7089, 0.5046, 0.7089, 0.5046, 0.7128, 0.5046, 0.7089, 0.5046, 0.705, 0.5046, 0.705, 0.5046, 0.7089, 0.4993, 0.7285, 0.4993, 0.7246, 0.4993, 0.7246, 0.4993, 0.7285, 0.5019, 0.7363, 0.4993, 0.7363, 0.4993, 0.7363, 0.5019, 0.7363, 0.4993, 0.7246, 0.4993, 0.7207, 0.4993, 0.7207, 0.4993, 0.7246, 0.494, 0.705, 0.4967, 0.705, 0.4967, 0.705, 0.494, 0.705, 0.4993, 0.7207, 0.4993, 0.7168, 0.4993, 0.7168, 0.4993, 0.7207, 0.4967, 0.7089, 0.4967, 0.7128, 0.4967, 0.7128, 0.4967, 0.7089, 0.4993, 0.7168, 0.4993, 0.7128, 0.4993, 0.7128, 0.4993, 0.7168, 0.4967, 0.7363, 0.494, 0.7363, 0.494, 0.7363, 0.4967, 0.7363, 0.4967, 0.705, 0.4967, 0.7089, 0.4967, 0.7089, 0.4967, 0.705, 0.4967, 0.7168, 0.4967, 0.7207, 0.4967, 0.7207, 0.4967, 0.7168, 0.494, 0.7363, 0.494, 0.7324, 0.494, 0.7324, 0.494, 0.7363, 0.4967, 0.7128, 0.4967, 0.7168, 0.4967, 0.7168, 0.4967, 0.7128, 0.4967, 0.7246, 0.4967, 0.7285, 0.4967, 0.7285, 0.4967, 0.7246, 0.494, 0.7324, 0.494, 0.7285, 0.494, 0.7285, 0.494, 0.7324, 0.4967, 0.7207, 0.4967, 0.7246, 0.4967, 0.7246, 0.4967, 0.7207, 0.4967, 0.7324, 0.4967, 0.7363, 0.4967, 0.7363, 0.4967, 0.7324, 0.4993, 0.7128, 0.4993, 0.7089, 0.4993, 0.7089, 0.4993, 0.7128, 0.5019, 0.004699, 0.5072, 0.004699, 0.5072, 0.01251, 0.5046, 0.01251, 0.5019, 0.01251, 0.5072, 0.03204, 0.5072, 0.03595, 0.5072, 0.03595, 0.5072, 0.03204, 0.5072, 0.03595, 0.5072, 0.03986, 0.5072, 0.03986, 0.5072, 0.03595, 0.5046, 0.03595, 0.5046, 0.03204, 0.5046, 0.03204, 0.5046, 0.03595, 0.5072, 0.02423, 0.5072, 0.02814, 0.5072, 0.02814, 0.5072, 0.02423, 0.4967, 0.004699, 0.5019, 0.004699, 0.5019, 0.01251, 0.4993, 0.01251, 0.4967, 0.01251, 0.5072, 0.02814, 0.5072, 0.03204, 0.5072, 0.03204, 0.5072, 0.02814, 0.494, 0.02423, 0.494, 0.02032, 0.494, 0.02032, 0.494, 0.02423, 0.5072, 0.01642, 0.5072, 0.02032, 0.5072, 0.02032, 0.5072, 0.01642, 0.5072, 0.02032, 0.5072, 0.02423, 0.5072, 0.02423, 0.5072, 0.02032, 0.4914, 0.004699, 0.4967, 0.004699, 0.4967, 0.01251, 0.494, 0.01251, 0.4914, 0.01251, 0.494, 0.02814, 0.494, 0.02423, 0.494, 0.02423, 0.494, 0.02814, 0.5072, 0.01251, 0.5072, 0.01642, 0.5072, 0.01642, 0.5072, 0.01251, 0.5046, 0.03986, 0.5046, 0.03595, 0.5046, 0.03595, 0.5046, 0.03986, 0.5019, 0.03986, 0.5019, 0.04376, 0.5019, 0.04376, 0.5019, 0.03986, 0.4862, 0.004699, 0.4914, 0.004699, 0.4914, 0.01251, 0.4862, 0.01251, 0.4862, 0.01251, 0.4914, 0.01251, 0.4914, 0.01642, 0.4914, 0.02032, 0.4862, 0.02032, 0.4862, 0.02032, 0.4914, 0.02032, 0.4914, 0.02423, 0.4914, 0.02814, 0.4862, 0.02814, 0.4862, 0.02814, 0.4914, 0.02814, 0.4914, 0.03204, 0.4914, 0.03595, 0.4862, 0.03595, 0.4862, 0.03595, 0.4914, 0.03595, 0.4914, 0.03986, 0.4914, 0.04376, 0.4862, 0.04376, 0.5125, 0.05157, 0.5125, 0.04376, 0.5172, 0.04689, 0.5172, 0.05627, 0.5125, 0.04376, 0.5125, 0.03595, 0.5172, 0.03752, 0.5172, 0.04689, 0.5125, 0.03595, 0.5125, 0.02814, 0.5172, 0.02814, 0.5172, 0.03752, 0.5125, 0.02814, 0.5125, 0.02032, 0.5172, 0.01876, 0.5172, 0.02814, 0.5125, 0.02032, 0.5125, 0.01251, 0.5172, 0.009379, 0.5172, 0.01876, 0.4862, 0.004699, 0.4862, 0.01251, 0.4815, 0.009379, 0.4815, 0.0, 0.4862, 0.01251, 0.4862, 0.02032, 0.4815, 0.01876, 0.4815, 0.009379, 0.4862, 0.02032, 0.4862, 0.02814, 0.4815, 0.02814, 0.4815, 0.01876, 0.4862, 0.02814, 0.4862, 0.03595, 0.4815, 0.03752, 0.4815, 0.02814, 0.4862, 0.03595, 0.4862, 0.04376, 0.4815, 0.04689, 0.4815, 0.03752, 0.5072, 0.004699, 0.5125, 0.004699, 0.5125, 0.01251, 0.5072, 0.01251, 0.5072, 0.01251, 0.5125, 0.01251, 0.5125, 0.02032, 0.5072, 0.02032, 0.5072, 0.01642, 0.5072, 0.02032, 0.5125, 0.02032, 0.5125, 0.02814, 0.5072, 0.02814, 0.5072, 0.02423, 0.5072, 0.02814, 0.5125, 0.02814, 0.5125, 0.03595, 0.5072, 0.03595, 0.5072, 0.03204, 0.5072, 0.03595, 0.5125, 0.03595, 0.5125, 0.04376, 0.5072, 0.04376, 0.5072, 0.03986, 0.4914, 0.03986, 0.494, 0.03986, 0.494, 0.04376, 0.4914, 0.04376, 0.4914, 0.03595, 0.494, 0.03595, 0.494, 0.03986, 0.4914, 0.03986, 0.5019, 0.03595, 0.5019, 0.03986, 0.5019, 0.03986, 0.5019, 0.03595, 0.4914, 0.03204, 0.494, 0.03204, 0.494, 0.03595, 0.4914, 0.03595, 0.4914, 0.02814, 0.494, 0.02814, 0.494, 0.03204, 0.4914, 0.03204, 0.5046, 0.04376, 0.5046, 0.03986, 0.5046, 0.03986, 0.5046, 0.04376, 0.4914, 0.02423, 0.494, 0.02423, 0.494, 0.02814, 0.4914, 0.02814, 0.4914, 0.02032, 0.494, 0.02032, 0.494, 0.02423, 0.4914, 0.02423, 0.5019, 0.03204, 0.5019, 0.03595, 0.5019, 0.03595, 0.5019, 0.03204, 0.4914, 0.01642, 0.494, 0.01642, 0.494, 0.02032, 0.4914, 0.02032, 0.4914, 0.01251, 0.494, 0.01251, 0.494, 0.01642, 0.4914, 0.01642, 0.5019, 0.02814, 0.5019, 0.03204, 0.5019, 0.03204, 0.5019, 0.02814, 0.4967, 0.03986, 0.4993, 0.03986, 0.4993, 0.04376, 0.4967, 0.04376, 0.4967, 0.03595, 0.4993, 0.03595, 0.4993, 0.03986, 0.4967, 0.03986, 0.494, 0.03204, 0.494, 0.02814, 0.494, 0.02814, 0.494, 0.03204, 0.4967, 0.03204, 0.4993, 0.03204, 0.4993, 0.03595, 0.4967, 0.03595, 0.4967, 0.02814, 0.4993, 0.02814, 0.4993, 0.03204, 0.4967, 0.03204, 0.5019, 0.02423, 0.5019, 0.02814, 0.5019, 0.02814, 0.5019, 0.02423, 0.4967, 0.02423, 0.4993, 0.02423, 0.4993, 0.02814, 0.4967, 0.02814, 0.4967, 0.02032, 0.4993, 0.02032, 0.4993, 0.02423, 0.4967, 0.02423, 0.5019, 0.02032, 0.5019, 0.02423, 0.5019, 0.02423, 0.5019, 0.02032, 0.4967, 0.01642, 0.4993, 0.01642, 0.4993, 0.02032, 0.4967, 0.02032, 0.4967, 0.01251, 0.4993, 0.01251, 0.4993, 0.01642, 0.4967, 0.01642, 0.494, 0.03595, 0.494, 0.03204, 0.494, 0.03204, 0.494, 0.03595, 0.5019, 0.03986, 0.5046, 0.03986, 0.5046, 0.04376, 0.5019, 0.04376, 0.5019, 0.03595, 0.5046, 0.03595, 0.5046, 0.03986, 0.5019, 0.03986, 0.5019, 0.01642, 0.5019, 0.02032, 0.5019, 0.02032, 0.5019, 0.01642, 0.5019, 0.03204, 0.5046, 0.03204, 0.5046, 0.03595, 0.5019, 0.03595, 0.5019, 0.02814, 0.5046, 0.02814, 0.5046, 0.03204, 0.5019, 0.03204, 0.5019, 0.01251, 0.5019, 0.01642, 0.5019, 0.01642, 0.5019, 0.01251, 0.5019, 0.02423, 0.5046, 0.02423, 0.5046, 0.02814, 0.5019, 0.02814, 0.5019, 0.02032, 0.5046, 0.02032, 0.5046, 0.02423, 0.5019, 0.02423, 0.4993, 0.01642, 0.4993, 0.01251, 0.4993, 0.01251, 0.4993, 0.01642, 0.5019, 0.01642, 0.5046, 0.01642, 0.5046, 0.02032, 0.5019, 0.02032, 0.5019, 0.01251, 0.5046, 0.01251, 0.5046, 0.01642, 0.5019, 0.01642, 0.4967, 0.03595, 0.4967, 0.03986, 0.4967, 0.03986, 0.4967, 0.03595, 0.5046, 0.01642, 0.5072, 0.01642, 0.5072, 0.02032, 0.5046, 0.02032, 0.5046, 0.02423, 0.5072, 0.02423, 0.5072, 0.02814, 0.5046, 0.02814, 0.5046, 0.03204, 0.5072, 0.03204, 0.5072, 0.03595, 0.5046, 0.03595, 0.5046, 0.03986, 0.5072, 0.03986, 0.5072, 0.04376, 0.5046, 0.04376, 0.4993, 0.01642, 0.5019, 0.01642, 0.5019, 0.02032, 0.4993, 0.02032, 0.4993, 0.02423, 0.5019, 0.02423, 0.5019, 0.02814, 0.4993, 0.02814, 0.4993, 0.03204, 0.5019, 0.03204, 0.5019, 0.03595, 0.4993, 0.03595, 0.4993, 0.03986, 0.5019, 0.03986, 0.5019, 0.04376, 0.4993, 0.04376, 0.494, 0.01642, 0.4967, 0.01642, 0.4967, 0.02032, 0.494, 0.02032, 0.494, 0.02423, 0.4967, 0.02423, 0.4967, 0.02814, 0.494, 0.02814, 0.494, 0.03204, 0.4967, 0.03204, 0.4967, 0.03595, 0.494, 0.03595, 0.494, 0.03986, 0.4967, 0.03986, 0.4967, 0.04376, 0.494, 0.04376, 0.494, 0.03595, 0.4967, 0.03595, 0.4967, 0.03986, 0.494, 0.03986, 0.494, 0.02814, 0.4967, 0.02814, 0.4967, 0.03204, 0.494, 0.03204, 0.494, 0.02032, 0.4967, 0.02032, 0.4967, 0.02423, 0.494, 0.02423, 0.494, 0.01251, 0.4967, 0.01251, 0.4967, 0.01642, 0.494, 0.01642, 0.4993, 0.03595, 0.5019, 0.03595, 0.5019, 0.03986, 0.4993, 0.03986, 0.4993, 0.02814, 0.5019, 0.02814, 0.5019, 0.03204, 0.4993, 0.03204, 0.4993, 0.02032, 0.5019, 0.02032, 0.5019, 0.02423, 0.4993, 0.02423, 0.4993, 0.01251, 0.5019, 0.01251, 0.5019, 0.01642, 0.4993, 0.01642, 0.5046, 0.03595, 0.5072, 0.03595, 0.5072, 0.03986, 0.5046, 0.03986, 0.5046, 0.02814, 0.5072, 0.02814, 0.5072, 0.03204, 0.5046, 0.03204, 0.5046, 0.02032, 0.5072, 0.02032, 0.5072, 0.02423, 0.5046, 0.02423, 0.5046, 0.01251, 0.5072, 0.01251, 0.5072, 0.01642, 0.5046, 0.01642, 0.5046, 0.03204, 0.5046, 0.02814, 0.5046, 0.02814, 0.5046, 0.03204, 0.5046, 0.01251, 0.5072, 0.01251, 0.5072, 0.01251, 0.5046, 0.01251, 0.5072, 0.03986, 0.5072, 0.04376, 0.5072, 0.04376, 0.5072, 0.03986, 0.494, 0.02032, 0.494, 0.01642, 0.494, 0.01642, 0.494, 0.02032, 0.494, 0.01642, 0.494, 0.01251, 0.494, 0.01251, 0.494, 0.01642, 0.5046, 0.02814, 0.5046, 0.02423, 0.5046, 0.02423, 0.5046, 0.02814, 0.5046, 0.02423, 0.5046, 0.02032, 0.5046, 0.02032, 0.5046, 0.02423, 0.5072, 0.04376, 0.5046, 0.04376, 0.5046, 0.04376, 0.5072, 0.04376, 0.4993, 0.04376, 0.4993, 0.03986, 0.4993, 0.03986, 0.4993, 0.04376, 0.4993, 0.01251, 0.5019, 0.01251, 0.5019, 0.01251, 0.4993, 0.01251, 0.4993, 0.03986, 0.4993, 0.03595, 0.4993, 0.03595, 0.4993, 0.03986, 0.5046, 0.02032, 0.5046, 0.01642, 0.5046, 0.01642, 0.5046, 0.02032, 0.5046, 0.01642, 0.5046, 0.01251, 0.5046, 0.01251, 0.5046, 0.01642, 0.4993, 0.03595, 0.4993, 0.03204, 0.4993, 0.03204, 0.4993, 0.03595, 0.5019, 0.04376, 0.4993, 0.04376, 0.4993, 0.04376, 0.5019, 0.04376, 0.4993, 0.03204, 0.4993, 0.02814, 0.4993, 0.02814, 0.4993, 0.03204, 0.494, 0.01251, 0.4967, 0.01251, 0.4967, 0.01251, 0.494, 0.01251, 0.4993, 0.02814, 0.4993, 0.02423, 0.4993, 0.02423, 0.4993, 0.02814, 0.4967, 0.01642, 0.4967, 0.02032, 0.4967, 0.02032, 0.4967, 0.01642, 0.4993, 0.02423, 0.4993, 0.02032, 0.4993, 0.02032, 0.4993, 0.02423, 0.4967, 0.04376, 0.494, 0.04376, 0.494, 0.04376, 0.4967, 0.04376, 0.4967, 0.01251, 0.4967, 0.01642, 0.4967, 0.01642, 0.4967, 0.01251, 0.4967, 0.02423, 0.4967, 0.02814, 0.4967, 0.02814, 0.4967, 0.02423, 0.494, 0.04376, 0.494, 0.03986, 0.494, 0.03986, 0.494, 0.04376, 0.4967, 0.02032, 0.4967, 0.02423, 0.4967, 0.02423, 0.4967, 0.02032, 0.4967, 0.03204, 0.4967, 0.03595, 0.4967, 0.03595, 0.4967, 0.03204, 0.494, 0.03986, 0.494, 0.03595, 0.494, 0.03595, 0.494, 0.03986, 0.4967, 0.02814, 0.4967, 0.03204, 0.4967, 0.03204, 0.4967, 0.02814, 0.4967, 0.03986, 0.4967, 0.04376, 0.4967, 0.04376, 0.4967, 0.03986, 0.4993, 0.02032, 0.4993, 0.01642, 0.4993, 0.01642, 0.4993, 0.02032, 0.625, 0.5687, 0.625, 0.6104, 0.625, 0.6521, 0.625, 0.6937, 0.625, 0.75, 0.5886, 0.75, 0.5886, 0.6937, 0.5886, 0.6521, 0.5886, 0.6104, 0.5886, 0.5687, 0.5886, 0.5271, 0.5886, 0.5, 0.625, 0.5, 0.625, 0.5271, 0.5886, 0.5, 0.625, 0.5, 0.625, 0.5, 0.5886, 0.5, 0.625, 0.5, 0.625, 0.5271, 0.625, 0.5271, 0.625, 0.5, 0.625, 0.5271, 0.625, 0.5687, 0.625, 0.5687, 0.625, 0.5271, 0.5886, 0.5271, 0.5886, 0.5, 0.5886, 0.5, 0.5886, 0.5271, 0.5886, 0.75, 0.5886, 0.6937, 0.5886, 0.6937, 0.5886, 0.75, 0.625, 0.5687, 0.625, 0.6104, 0.625, 0.6104, 0.625, 0.5687, 0.5886, 0.5687, 0.5886, 0.5271, 0.5886, 0.5271, 0.5886, 0.5687, 0.625, 0.6937, 0.625, 0.75, 0.625, 0.75, 0.625, 0.6937, 0.625, 0.6104, 0.625, 0.6521, 0.625, 0.6521, 0.625, 0.6104, 0.5886, 0.6104, 0.5886, 0.5687, 0.5886, 0.5687, 0.5886, 0.6104, 0.625, 0.75, 0.5886, 0.75, 0.5886, 0.75, 0.625, 0.75, 0.625, 0.6521, 0.625, 0.6937, 0.625, 0.6937, 0.625, 0.6521, 0.5886, 0.6521, 0.5886, 0.6104, 0.5886, 0.6104, 0.5886, 0.6521, 0.625, 1.0, 0.625, 0.25, 0.5886, 0.25, 0.5886, 0.2229, 0.5886, 0.1813, 0.5886, 0.1396, 0.5886, 0.09794, 0.5886, 0.05627, 0.5886, 0.0, 0.5886, 0.05627, 0.5886, 0.0, 0.5886, 0.0, 0.5886, 0.05627, 0.5886, 0.2229, 0.5886, 0.1813, 0.5886, 0.1813, 0.5886, 0.2229, 0.5886, 0.09794, 0.5886, 0.05627, 0.5886, 0.05627, 0.5886, 0.09794, 0.5886, 1.0, 0.625, 1.0, 0.625, 1.0, 0.5886, 1.0, 0.5886, 0.25, 0.5886, 0.2229, 0.5886, 0.2229, 0.5886, 0.25, 0.0, 0.0, 0.0, 0.0, 0.0, 0.0, 0.0, 0.0, 0.5886, 0.1396, 0.5886, 0.09794, 0.5886, 0.09794, 0.5886, 0.1396, 0.5886, 0.1813, 0.5886, 0.1396, 0.5886, 0.1396, 0.5886, 0.1813, 0.41, 0.09794, 0.41, 0.1396, 0.41, 0.1813, 0.41, 0.2229, 0.375, 0.2229, 0.375, 0.1813, 0.375, 0.1396, 0.375, 0.09794, 0.375, 0.05627, 0.41, 0.05627, 0.41, 0.2229, 0.375, 0.2229, 0.375, 0.2229, 0.41, 0.2229, 0.41, 0.1396, 0.41, 0.1813, 0.41, 0.1813, 0.41, 0.1396, 0.125, 0.6104, 0.125, 0.6521, 0.125, 0.6521, 0.125, 0.6104, 0.41, 0.1813, 0.41, 0.2229, 0.41, 0.2229, 0.41, 0.1813, 0.41, 0.05627, 0.41, 0.09794, 0.41, 0.09794, 0.41, 0.05627, 0.125, 0.6521, 0.125, 0.6937, 0.125, 0.6937, 0.125, 0.6521, 0.125, 0.5271, 0.125, 0.5687, 0.125, 0.5687, 0.125, 0.5271, 0.41, 0.09794, 0.41, 0.1396, 0.41, 0.1396, 0.41, 0.09794, 0.375, 0.05627, 0.41, 0.05627, 0.41, 0.05627, 0.375, 0.05627, 0.41, 0.5687, 0.41, 0.6104, 0.41, 0.6521, 0.41, 0.6937, 0.375, 0.6937, 0.375, 0.6521, 0.375, 0.6104, 0.375, 0.5687, 0.375, 0.5271, 0.41, 0.5271, 0.41, 0.6937, 0.375, 0.6937, 0.375, 0.6937, 0.41, 0.6937, 0.41, 0.6521, 0.41, 0.6937, 0.41, 0.6937, 0.41, 0.6521, 0.41, 0.5271, 0.41, 0.5687, 0.41, 0.5687, 0.41, 0.5271, 0.375, 0.6521, 0.375, 0.6104, 0.375, 0.6104, 0.375, 0.6521, 0.41, 0.5687, 0.41, 0.6104, 0.41, 0.6104, 0.41, 0.5687, 0.375, 0.6104, 0.375, 0.5687, 0.375, 0.5687, 0.375, 0.6104, 0.41, 0.6104, 0.41, 0.6521, 0.41, 0.6521, 0.41, 0.6104, 0.375, 0.5271, 0.41, 0.5271, 0.41, 0.5271, 0.375, 0.5271, 0.375, 0.5687, 0.375, 0.5271, 0.375, 0.5271, 0.375, 0.5687, 0.4457, 0.5271, 0.4815, 0.5271, 0.4815, 0.5687, 0.4457, 0.5687, 0.4457, 0.5687, 0.4815, 0.5687, 0.4815, 0.6104, 0.4457, 0.6104, 0.4457, 0.6104, 0.4815, 0.6104, 0.4815, 0.6521, 0.4457, 0.6521, 0.4457, 0.6521, 0.4815, 0.6521, 0.4815, 0.6937, 0.4457, 0.6937, 0.41, 0.5271, 0.4457, 0.5271, 0.4457, 0.5687, 0.41, 0.5687, 0.41, 0.5687, 0.4457, 0.5687, 0.4457, 0.6104, 0.41, 0.6104, 0.41, 0.6104, 0.4457, 0.6104, 0.4457, 0.6521, 0.41, 0.6521, 0.41, 0.6521, 0.4457, 0.6521, 0.4457, 0.6937, 0.41, 0.6937, 0.4815, 0.5271, 0.4815, 0.5687, 0.4815, 0.5687, 0.4815, 0.5271, 0.41, 0.6521, 0.41, 0.6104, 0.41, 0.6104, 0.41, 0.6521, 0.4457, 0.5271, 0.4815, 0.5271, 0.4815, 0.5271, 0.4457, 0.5271, 0.4815, 0.5687, 0.4815, 0.6104, 0.4815, 0.6104, 0.4815, 0.5687, 0.4457, 0.05627, 0.4815, 0.05627, 0.4815, 0.09794, 0.4457, 0.09794, 0.4457, 0.09794, 0.4815, 0.09794, 0.4815, 0.1396, 0.4457, 0.1396, 0.4457, 0.1396, 0.4815, 0.1396, 0.4815, 0.1813, 0.4457, 0.1813, 0.4457, 0.1813, 0.4815, 0.1813, 0.4815, 0.2229, 0.4457, 0.2229, 0.41, 0.05627, 0.4457, 0.05627, 0.4457, 0.09794, 0.41, 0.09794, 0.41, 0.09794, 0.4457, 0.09794, 0.4457, 0.1396, 0.41, 0.1396, 0.41, 0.1396, 0.4457, 0.1396, 0.4457, 0.1813, 0.41, 0.1813, 0.41, 0.1813, 0.4457, 0.1813, 0.4457, 0.2229, 0.41, 0.2229, 0.41, 0.09794, 0.41, 0.05627, 0.41, 0.05627, 0.41, 0.09794, 0.4815, 0.1396, 0.4815, 0.1813, 0.4815, 0.1813, 0.4815, 0.1396, 0.41, 0.1396, 0.41, 0.09794, 0.41, 0.09794, 0.41, 0.1396, 0.4457, 0.05627, 0.4815, 0.05627, 0.4815, 0.05627, 0.4457, 0.05627, 0.5029, 0.5479, 0.5065, 0.5479, 0.5065, 0.5687, 0.5029, 0.5687, 0.5029, 0.5271, 0.5065, 0.5271, 0.5065, 0.5479, 0.5029, 0.5479, 0.5065, 0.5271, 0.51, 0.5271, 0.51, 0.5479, 0.5065, 0.5479, 0.4957, 0.6312, 0.4957, 0.6104, 0.4957, 0.6104, 0.4957, 0.6312, 0.4886, 0.5479, 0.4922, 0.5479, 0.4922, 0.5687, 0.4886, 0.5687, 0.4886, 0.5271, 0.4922, 0.5271, 0.4922, 0.5479, 0.4886, 0.5479, 0.4922, 0.5271, 0.4957, 0.5271, 0.4957, 0.5479, 0.4922, 0.5479, 0.5029, 0.5896, 0.5065, 0.5896, 0.5065, 0.6104, 0.5029, 0.6104, 0.5029, 0.5687, 0.5065, 0.5687, 0.5065, 0.5896, 0.5029, 0.5896, 0.5065, 0.5687, 0.51, 0.5687, 0.51, 0.5896, 0.5065, 0.5896, 0.5029, 0.5479, 0.5029, 0.5687, 0.5029, 0.5687, 0.5029, 0.5479, 0.4886, 0.5896, 0.4922, 0.5896, 0.4922, 0.6104, 0.4886, 0.6104, 0.4886, 0.5687, 0.4922, 0.5687, 0.4922, 0.5896, 0.4886, 0.5896, 0.4922, 0.5687, 0.4957, 0.5687, 0.4957, 0.5896, 0.4922, 0.5896, 0.5029, 0.6312, 0.5065, 0.6312, 0.5065, 0.6521, 0.5029, 0.6521, 0.5029, 0.6104, 0.5065, 0.6104, 0.5065, 0.6312, 0.5029, 0.6312, 0.5065, 0.6104, 0.51, 0.6104, 0.51, 0.6312, 0.5065, 0.6312, 0.5029, 0.6312, 0.5029, 0.6521, 0.5029, 0.6521, 0.5029, 0.6312, 0.4886, 0.6312, 0.4922, 0.6312, 0.4922, 0.6521, 0.4886, 0.6521, 0.4886, 0.6104, 0.4922, 0.6104, 0.4922, 0.6312, 0.4886, 0.6312, 0.4922, 0.6104, 0.4957, 0.6104, 0.4957, 0.6312, 0.4922, 0.6312, 0.5029, 0.6729, 0.5065, 0.6729, 0.5065, 0.6937, 0.5029, 0.6937, 0.5029, 0.6521, 0.5065, 0.6521, 0.5065, 0.6729, 0.5029, 0.6729, 0.5065, 0.6521, 0.51, 0.6521, 0.51, 0.6729, 0.5065, 0.6729, 0.4957, 0.5687, 0.4957, 0.5479, 0.4957, 0.5479, 0.4957, 0.5687, 0.4886, 0.6729, 0.4922, 0.6729, 0.4922, 0.6937, 0.4886, 0.6937, 0.4886, 0.6521, 0.4922, 0.6521, 0.4922, 0.6729, 0.4886, 0.6729, 0.4922, 0.6521, 0.4957, 0.6521, 0.4957, 0.6729, 0.4922, 0.6729, 0.375, 0.5, 0.41, 0.5, 0.4457, 0.5, 0.4815, 0.5, 0.5172, 0.5, 0.5529, 0.5, 0.5886, 0.5, 0.5886, 0.5271, 0.5529, 0.5271, 0.5172, 0.5271, 0.51, 0.5271, 0.5065, 0.5271, 0.4922, 0.5271, 0.4886, 0.5271, 0.4815, 0.5271, 0.4457, 0.5271, 0.41, 0.5271, 0.375, 0.5271, 0.4957, 0.6729, 0.5029, 0.6729, 0.5029, 0.6937, 0.4957, 0.6937, 0.4957, 0.6312, 0.5029, 0.6312, 0.5029, 0.6521, 0.4957, 0.6521, 0.4957, 0.5896, 0.5029, 0.5896, 0.5029, 0.6104, 0.4957, 0.6104, 0.4957, 0.5479, 0.5029, 0.5479, 0.5029, 0.5687, 0.4957, 0.5687, 0.4957, 0.5271, 0.5029, 0.5271, 0.5029, 0.5479, 0.4957, 0.5479, 0.4957, 0.5687, 0.5029, 0.5687, 0.5029, 0.5896, 0.4957, 0.5896, 0.4957, 0.6104, 0.5029, 0.6104, 0.5029, 0.6312, 0.4957, 0.6312, 0.4957, 0.6521, 0.5029, 0.6521, 0.5029, 0.6729, 0.4957, 0.6729, 0.4957, 0.6104, 0.4957, 0.5896, 0.4957, 0.5896, 0.4957, 0.6104, 0.4957, 0.5271, 0.5029, 0.5271, 0.5029, 0.5271, 0.4957, 0.5271, 0.5029, 0.6729, 0.5029, 0.6937, 0.5029, 0.6937, 0.5029, 0.6729, 0.5029, 0.5896, 0.5029, 0.6104, 0.5029, 0.6104, 0.5029, 0.5896, 0.4957, 0.6729, 0.4957, 0.6521, 0.4957, 0.6521, 0.4957, 0.6729, 0.5029, 0.6937, 0.4957, 0.6937, 0.4957, 0.6937, 0.5029, 0.6937, 0.4957, 0.5896, 0.4957, 0.5687, 0.4957, 0.5687, 0.4957, 0.5896, 0.5029, 0.6521, 0.5029, 0.6729, 0.5029, 0.6729, 0.5029, 0.6521, 0.5029, 0.5687, 0.5029, 0.5896, 0.5029, 0.5896, 0.5029, 0.5687, 0.4957, 0.6521, 0.4957, 0.6312, 0.4957, 0.6312, 0.4957, 0.6521, 0.4957, 0.1813, 0.5029, 0.1813, 0.5029, 0.2229, 0.4957, 0.2229, 0.4957, 0.1396, 0.5029, 0.1396, 0.5029, 0.1813, 0.4957, 0.1813, 0.4957, 0.09794, 0.5029, 0.09794, 0.5029, 0.1396, 0.4957, 0.1396, 0.4957, 0.05627, 0.5029, 0.05627, 0.5029, 0.09794, 0.4957, 0.09794, 0.5029, 0.1813, 0.5029, 0.2229, 0.5029, 0.2229, 0.5029, 0.1813, 0.4957, 0.1396, 0.4957, 0.09794, 0.4957, 0.09794, 0.4957, 0.1396, 0.4957, 0.05627, 0.5029, 0.05627, 0.5029, 0.05627, 0.4957, 0.05627, 0.5029, 0.1396, 0.5029, 0.1813, 0.5029, 0.1813, 0.5029, 0.1396, 0.4957, 0.09794, 0.4957, 0.05627, 0.4957, 0.05627, 0.4957, 0.09794, 0.5029, 0.09794, 0.5029, 0.1396, 0.5029, 0.1396, 0.5029, 0.09794])
me_cube_001.materials.append(mat_material_001)
me_cube_001.use_mirror_vertex_groups = False
me_cube_001.update()

# ---- objects
ob_cube = bpy.data.objects.new('Cube', me_cube)
ob_light = bpy.data.objects.new('Light', light_light)
ob_camera = bpy.data.objects.new('Camera', cam_camera)
ob_cube_001 = bpy.data.objects.new('Cube.001', me_cube_001)

# ---- transforms, parenting, visibility, modifiers, constraints
ob_cube.location = (0.0, 0.0, 1.05)
ob_cube.scale = (0.1, 0.6, 1.05)
ob_cube.lock_rotations_4d = False
ob_cube.empty_display_type = 'ARROWS'
ob_cube.lineart.crease_threshold = 0.0
ob_light.location = (4.076, 1.005, 5.904)
ob_light.rotation_euler = (0.6503, 0.05522, 1.866)
ob_light.lock_rotations_4d = False
ob_light.empty_display_type = 'ARROWS'
ob_light.color = (0.0, 0.0, 0.0, 0.0)
ob_light.lineart.crease_threshold = 0.0
ob_camera.location = (7.359, -6.926, 4.958)
ob_camera.rotation_euler = (1.109, 0.0, 0.8149)
ob_camera.lock_rotations_4d = False
ob_camera.empty_display_type = 'ARROWS'
ob_camera.color = (0.0, 0.0, 0.0, 0.0)
ob_camera.display_type = 'WIRE'
ob_camera.lineart.crease_threshold = 0.0
ob_cube_001.location = (0.0, 0.0, 1.0)
ob_cube_001.scale = (0.05, 0.5, 1.0)
ob_cube_001.lock_rotations_4d = False
ob_cube_001.empty_display_type = 'ARROWS'
ob_cube_001.lineart.crease_threshold = 0.0

# ---- collection membership
col_collection.objects.link(ob_cube)
col_collection.objects.link(ob_light)
col_collection.objects.link(ob_camera)
col_collection.objects.link(ob_cube_001)

# ---- scene / render settings (as saved in the file)
scene.camera = ob_camera
scene.frame_start = 1; scene.frame_end = 250; scene.frame_set(1)
scene.render.engine = 'BLENDER_EEVEE_NEXT'
scene.cycles.sampling_pattern = 'TABULATED_SOBOL'
scene.cycles.use_light_tree = False
scene.view_settings.view_transform = 'Filmic'
bpy.context.view_layer.update()
